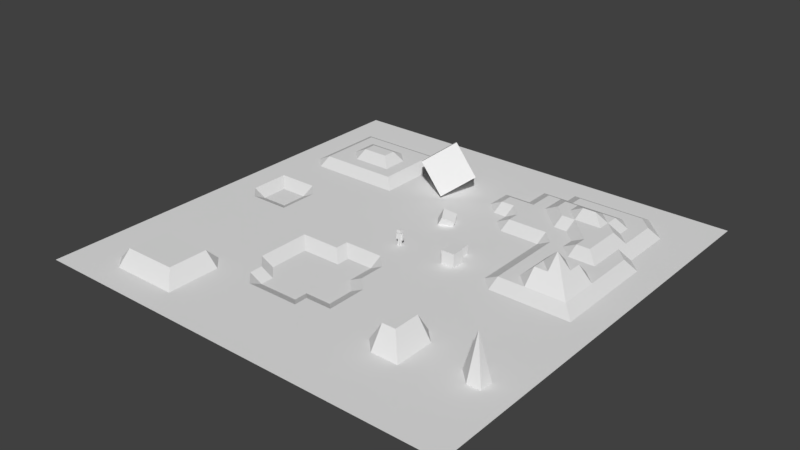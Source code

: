# Source: terrain1.blend  (saved by Blender 2.78.0; exported with 4.5.12 LTS)
import bpy
from mathutils import Matrix  # noqa: F401  (used for matrix-valued properties, if any)

bpy.ops.wm.read_factory_settings(use_empty=True)
scene = bpy.context.scene
scene.name = 'Scene'

# ---- collections
col_collection_1 = bpy.data.collections.new('Collection 1'); scene.collection.children.link(col_collection_1)

# ---- world
world_world = bpy.data.worlds.new('World'); scene.world = world_world
world_world.color = (0.05088, 0.05088, 0.05088)
world_world.use_sun_shadow = False
world_world.sun_shadow_jitter_overblur = 0.0
world_world.cycles.sampling_method = 'MANUAL'

# ---- meshes
me_cube_004 = bpy.data.meshes.new('Cube.004')
me_cube_004.from_pydata([(-1.0, -1.0, -1.0), (-1.0, -1.0, 1.0), (-1.0, 1.0, -1.0), (-1.0, 1.0, 1.0), (1.0, -1.0, -1.0), (1.0, -1.0, 1.0), (1.0, 1.0, -1.0), (1.0, 1.0, 1.0)], [], [(0, 1, 3, 2), (2, 3, 7, 6), (6, 7, 5, 4), (4, 5, 1, 0), (2, 6, 4, 0), (7, 3, 1, 5)])
me_cube_004.use_remesh_preserve_volume = False
me_cube_004.use_remesh_preserve_attributes = False
me_cube_004.use_mirror_vertex_groups = False
me_cube_004.update()
me_cube_003 = bpy.data.meshes.new('Cube.003')
me_cube_003.from_pydata([(-1.0, -1.0, -1.0), (-1.0, -1.0, 1.0), (-1.0, 1.0, -1.0), (-1.0, 1.0, 1.0), (1.0, -1.0, -1.0), (1.0, -1.0, 1.0), (1.0, 1.0, -1.0), (1.0, 1.0, 1.0)], [], [(0, 1, 3, 2), (2, 3, 7, 6), (6, 7, 5, 4), (4, 5, 1, 0), (2, 6, 4, 0), (7, 3, 1, 5)])
me_cube_003.use_remesh_preserve_volume = False
me_cube_003.use_remesh_preserve_attributes = False
me_cube_003.use_mirror_vertex_groups = False
me_cube_003.update()
me_cube_002 = bpy.data.meshes.new('Cube.002')
me_cube_002.from_pydata([(-1.0, -1.0, -1.0), (-1.0, -1.0, 1.0), (-1.0, 1.0, -1.0), (-1.0, 1.0, 1.0), (1.0, -1.0, -1.0), (1.0, -1.0, 1.0), (1.0, 1.0, -1.0), (1.0, 1.0, 1.0)], [], [(0, 1, 3, 2), (2, 3, 7, 6), (6, 7, 5, 4), (4, 5, 1, 0), (2, 6, 4, 0), (7, 3, 1, 5)])
me_cube_002.use_remesh_preserve_volume = False
me_cube_002.use_remesh_preserve_attributes = False
me_cube_002.use_mirror_vertex_groups = False
me_cube_002.update()
me_cube_001 = bpy.data.meshes.new('Cube.001')
me_cube_001.from_pydata([(-1.0, -1.0, -1.0), (-1.0, -1.0, 1.0), (-1.0, 1.0, -1.0), (-1.0, 1.0, 1.0), (1.0, -1.0, -1.0), (1.0, -1.0, 1.0), (1.0, 1.0, -1.0), (1.0, 1.0, 1.0)], [], [(0, 1, 3, 2), (2, 3, 7, 6), (6, 7, 5, 4), (4, 5, 1, 0), (2, 6, 4, 0), (7, 3, 1, 5)])
me_cube_001.use_remesh_preserve_volume = False
me_cube_001.use_remesh_preserve_attributes = False
me_cube_001.use_mirror_vertex_groups = False
me_cube_001.update()
me_plane_002 = bpy.data.meshes.new('Plane.002')
me_plane_002.from_pydata([(-1.0, -1.0, 0.0), (1.0, -1.0, 0.0), (-1.0, 1.0, 0.0), (1.0, 1.0, 0.0), (-1.0, 0.9375, 0.0), (-1.0, 0.875, 0.0), (-1.0, 0.8125, 0.0), (-1.0, 0.75, 0.0), (-1.0, 0.6875, 0.0), (-1.0, 0.625, 0.0), (-1.0, 0.5625, 0.0), (-1.0, 0.5, 0.0), (-1.0, 0.4375, 0.0), (-1.0, 0.375, 0.0), (-1.0, 0.3125, 0.0), (-1.0, 0.25, 0.0), (-1.0, 0.1875, 0.0), (-1.0, 0.125, 0.0), (-1.0, 0.0625, 0.0), (-1.0, 0.0, 0.0), (-1.0, -0.0625, 0.0), (-1.0, -0.125, 0.0), (-1.0, -0.1875, 0.0), (-1.0, -0.25, 0.0), (-1.0, -0.3125, 0.0), (-1.0, -0.375, 0.0), (-1.0, -0.4375, 0.0), (-1.0, -0.5, 0.0), (-1.0, -0.5625, 0.0), (-1.0, -0.625, 0.0), (-1.0, -0.6875, 0.0), (-1.0, -0.75, 0.0), (-1.0, -0.8125, 0.0), (-1.0, -0.875, 0.0), (-1.0, -0.9375, 0.0), (-0.9375, -1.0, 0.0), (-0.875, -1.0, 0.0), (-0.8125, -1.0, 0.0), (-0.75, -1.0, 0.0), (-0.6875, -1.0, 0.0), (-0.625, -1.0, 0.0), (-0.5625, -1.0, 0.0), (-0.5, -1.0, 0.0), (-0.4375, -1.0, 0.0), (-0.375, -1.0, 0.0), (-0.3125, -1.0, 0.0), (-0.25, -1.0, 0.0), (-0.1875, -1.0, 0.0), (-0.125, -1.0, 0.0), (-0.0625, -1.0, 0.0), (0.0, -1.0, 0.0), (0.0625, -1.0, 0.0), (0.125, -1.0, 0.0), (0.1875, -1.0, 0.0), (0.25, -1.0, 0.0), (0.3125, -1.0, 0.0), (0.375, -1.0, 0.0), (0.4375, -1.0, 0.0), (0.5, -1.0, 0.0), (0.5625, -1.0, 0.0), (0.625, -1.0, 0.0), (0.6875, -1.0, 0.0), (0.75, -1.0, 0.0), (0.8125, -1.0, 0.0), (0.875, -1.0, 0.0), (0.9375, -1.0, 0.0), (1.0, -0.9375, 0.0), (1.0, -0.875, 0.0), (1.0, -0.8125, 0.0), (1.0, -0.75, 0.0), (1.0, -0.6875, 0.0), (1.0, -0.625, 0.0), (1.0, -0.5625, 0.0), (1.0, -0.5, 0.0), (1.0, -0.4375, 0.0), (1.0, -0.375, 0.0), (1.0, -0.3125, 0.0), (1.0, -0.25, 0.0), (1.0, -0.1875, 0.0), (1.0, -0.125, 0.0), (1.0, -0.0625, 0.0), (1.0, 0.0, 0.0), (1.0, 0.0625, 0.0), (1.0, 0.125, 0.0), (1.0, 0.1875, 0.0), (1.0, 0.25, 0.0), (1.0, 0.3125, 0.0), (1.0, 0.375, 0.0), (1.0, 0.4375, 0.0), (1.0, 0.5, 0.0), (1.0, 0.5625, 0.0), (1.0, 0.625, 0.0), (1.0, 0.6875, 0.0), (1.0, 0.75, 0.0), (1.0, 0.8125, 0.0), (1.0, 0.875, 0.0), (1.0, 0.9375, 0.0), (0.9375, 1.0, 0.0), (0.875, 1.0, 0.0), (0.8125, 1.0, 0.0), (0.75, 1.0, 0.0), (0.6875, 1.0, 0.0), (0.625, 1.0, 0.0), (0.5625, 1.0, 0.0), (0.5, 1.0, 0.0), (0.4375, 1.0, 0.0), (0.375, 1.0, 0.0), (0.3125, 1.0, 0.0), (0.25, 1.0, 0.0), (0.1875, 1.0, 0.0), (0.125, 1.0, 0.0), (0.0625, 1.0, 0.0), (0.0, 1.0, 0.0), (-0.0625, 1.0, 0.0), (-0.125, 1.0, 0.0), (-0.1875, 1.0, 0.0), (-0.25, 1.0, 0.0), (-0.3125, 1.0, 0.0), (-0.375, 1.0, 0.0), (-0.4375, 1.0, 0.0), (-0.5, 1.0, 0.0), (-0.5625, 1.0, 0.0), (-0.625, 1.0, 0.0), (-0.6875, 1.0, 0.0), (-0.75, 1.0, 0.0), (-0.8125, 1.0, 0.0), (-0.875, 1.0, 0.0), (-0.9375, 1.0, 0.0), (-0.9375, -0.9375, 0.0), (-0.9375, -0.875, 0.0), (-0.9375, -0.8125, 0.0), (-0.9375, -0.75, 0.0), (-0.9375, -0.6875, 0.0), (-0.9375, -0.625, 0.0), (-0.9375, -0.5625, 0.0), (-0.9375, -0.5, 0.0), (-0.9375, -0.4375, 0.0), (-0.9375, -0.375, 0.0), (-0.9375, -0.3125, 0.0), (-0.9375, -0.25, 0.0), (-0.9375, -0.1875, 0.0), (-0.9375, -0.125, 0.0), (-0.9375, -0.0625, 0.0), (-0.9375, 0.0, 0.0), (-0.9375, 0.0625, 0.0), (-0.9375, 0.125, 0.0), (-0.9375, 0.1875, 0.0), (-0.9375, 0.25, 0.0), (-0.9375, 0.3125, 0.0), (-0.9375, 0.375, 0.0), (-0.9375, 0.4375, 0.0), (-0.9375, 0.5, 0.0), (-0.9375, 0.5625, 0.0), (-0.9375, 0.625, 0.0), (-0.9375, 0.6875, 0.0), (-0.9375, 0.75, 0.0), (-0.9375, 0.8125, 0.0), (-0.9375, 0.875, 0.0), (-0.9375, 0.9375, 0.0), (-0.875, -0.9375, 0.0), (-0.875, -0.875, 0.0), (-0.875, -0.8125, 0.0), (-0.875, -0.75, 0.0), (-0.875, -0.6875, 0.0), (-0.875, -0.625, 0.0), (-0.875, -0.5625, 0.0), (-0.875, -0.5, 0.0), (-0.875, -0.4375, 0.0), (-0.875, -0.375, 0.0), (-0.875, -0.3125, 0.0), (-0.875, -0.25, 0.0), (-0.875, -0.1875, 0.0), (-0.875, -0.125, 0.0), (-0.875, -0.0625, 0.0), (-0.875, 0.0, 0.0), (-0.875, 0.0625, 0.0), (-0.875, 0.125, 0.0), (-0.875, 0.1875, 0.0), (-0.875, 0.25, 0.0), (-0.875, 0.3125, 0.0), (-0.875, 0.375, 0.0), (-0.875, 0.4375, 0.0), (-0.875, 0.5, 0.0), (-0.875, 0.5625, 0.0), (-0.875, 0.625, 0.0), (-0.875, 0.6875, 0.0), (-0.875, 0.75, 0.0), (-0.875, 0.8125, 0.0), (-0.875, 0.875, 0.0), (-0.875, 0.9375, 0.0), (-0.8125, -0.9375, 0.0), (-0.8125, -0.875, 0.0), (-0.8125, -0.8125, 0.0), (-0.8125, -0.75, 0.0), (-0.8125, -0.6875, 0.0), (-0.8125, -0.625, 0.0), (-0.8125, -0.5625, 0.0), (-0.8125, -0.5, 0.0), (-0.8125, -0.4375, 0.0), (-0.8125, -0.375, 0.0), (-0.8125, -0.3125, 0.0), (-0.8125, -0.25, 0.0), (-0.8125, -0.1875, 0.0), (-0.8125, -0.125, 0.0), (-0.8125, -0.0625, 0.0), (-0.8125, 0.0, -0.03125), (-0.8125, 0.0625, -0.03125), (-0.8125, 0.125, -0.03125), (-0.8125, 0.1875, 0.0), (-0.8125, 0.25, 0.0), (-0.8125, 0.3125, 0.0), (-0.8125, 0.375, 0.0), (-0.8125, 0.4375, 0.03125), (-0.8125, 0.5, 0.03125), (-0.8125, 0.5625, 0.03125), (-0.8125, 0.625, 0.03125), (-0.8125, 0.6875, 0.03125), (-0.8125, 0.75, 0.03125), (-0.8125, 0.8125, 0.0), (-0.8125, 0.875, 0.0), (-0.8125, 0.9375, 0.0), (-0.75, -0.9375, 0.0), (-0.75, -0.875, 0.0), (-0.75, -0.8125, 0.0625), (-0.75, -0.75, 0.0625), (-0.75, -0.6875, 0.0625), (-0.75, -0.625, 0.0625), (-0.75, -0.5625, 0.0), (-0.75, -0.5, 0.0), (-0.75, -0.4375, 0.0), (-0.75, -0.375, 0.0), (-0.75, -0.3125, 0.0), (-0.75, -0.25, 0.0), (-0.75, -0.1875, 0.0), (-0.75, -0.125, 0.0), (-0.75, -0.0625, 0.0), (-0.75, 0.0, -0.03125), (-0.75, 0.0625, -0.03125), (-0.75, 0.125, -0.03125), (-0.75, 0.1875, 0.0), (-0.75, 0.25, 0.0), (-0.75, 0.3125, 0.0), (-0.75, 0.375, 0.0), (-0.75, 0.4375, 0.03125), (-0.75, 0.5, 0.03125), (-0.75, 0.5625, 0.03125), (-0.75, 0.625, 0.03125), (-0.75, 0.6875, 0.03125), (-0.75, 0.75, 0.03125), (-0.75, 0.8125, 0.0), (-0.75, 0.875, 0.0), (-0.75, 0.9375, 0.0), (-0.6875, -0.9375, 0.0), (-0.6875, -0.875, 0.0), (-0.6875, -0.8125, 0.0625), (-0.6875, -0.75, 0.0625), (-0.6875, -0.6875, 0.0625), (-0.6875, -0.625, 0.0625), (-0.6875, -0.5625, 0.0), (-0.6875, -0.5, 0.0), (-0.6875, -0.4375, 0.0), (-0.6875, -0.375, 0.0), (-0.6875, -0.3125, 0.0), (-0.6875, -0.25, 0.0), (-0.6875, -0.1875, 0.0), (-0.6875, -0.125, 0.0), (-0.6875, -0.0625, 0.0), (-0.6875, 0.0, -0.03125), (-0.6875, 0.0625, -0.03125), (-0.6875, 0.125, -0.03125), (-0.6875, 0.1875, 0.0), (-0.6875, 0.25, 0.0), (-0.6875, 0.3125, 0.0), (-0.6875, 0.375, 0.0), (-0.6875, 0.4375, 0.03125), (-0.6875, 0.5, 0.03125), (-0.6875, 0.5625, 0.0625), (-0.6875, 0.625, 0.0625), (-0.6875, 0.6875, 0.03125), (-0.6875, 0.75, 0.03125), (-0.6875, 0.8125, 0.0), (-0.6875, 0.875, 0.0), (-0.6875, 0.9375, 0.0), (-0.625, -0.9375, 0.0), (-0.625, -0.875, 0.0), (-0.625, -0.8125, 0.0625), (-0.625, -0.75, 0.0625), (-0.625, -0.6875, 0.0625), (-0.625, -0.625, 0.0625), (-0.625, -0.5625, 0.0), (-0.625, -0.5, 0.0), (-0.625, -0.4375, 0.0), (-0.625, -0.375, 0.0), (-0.625, -0.3125, 0.0), (-0.625, -0.25, 0.0), (-0.625, -0.1875, 0.0), (-0.625, -0.125, 0.0), (-0.625, -0.0625, 0.0), (-0.625, 0.0, 0.0), (-0.625, 0.0625, 0.0), (-0.625, 0.125, 0.0), (-0.625, 0.1875, 0.0), (-0.625, 0.25, 0.0), (-0.625, 0.3125, 0.0), (-0.625, 0.375, 0.0), (-0.625, 0.4375, 0.03125), (-0.625, 0.5, 0.03125), (-0.625, 0.5625, 0.0625), (-0.625, 0.625, 0.0625), (-0.625, 0.6875, 0.03125), (-0.625, 0.75, 0.03125), (-0.625, 0.8125, 0.0), (-0.625, 0.875, 0.0), (-0.625, 0.9375, 0.0), (-0.5625, -0.9375, 0.0), (-0.5625, -0.875, 0.0), (-0.5625, -0.8125, 0.0625), (-0.5625, -0.75, 0.0625), (-0.5625, -0.6875, 0.0625), (-0.5625, -0.625, 0.0625), (-0.5625, -0.5625, 0.0), (-0.5625, -0.5, 0.0), (-0.5625, -0.4375, 0.0), (-0.5625, -0.375, 0.0), (-0.5625, -0.3125, 0.0), (-0.5625, -0.25, 0.0), (-0.5625, -0.1875, 0.0), (-0.5625, -0.125, 0.0), (-0.5625, -0.0625, 0.0), (-0.5625, 0.0, 0.0), (-0.5625, 0.0625, 0.0), (-0.5625, 0.125, 0.0), (-0.5625, 0.1875, 0.0), (-0.5625, 0.25, 0.0), (-0.5625, 0.3125, 0.0), (-0.5625, 0.375, 0.0), (-0.5625, 0.4375, 0.03125), (-0.5625, 0.5, 0.03125), (-0.5625, 0.5625, 0.0625), (-0.5625, 0.625, 0.0625), (-0.5625, 0.6875, 0.03125), (-0.5625, 0.75, 0.03125), (-0.5625, 0.8125, 0.0), (-0.5625, 0.875, 0.0), (-0.5625, 0.9375, 0.0), (-0.5, -0.9375, 0.0), (-0.5, -0.875, 0.0), (-0.5, -0.8125, 0.0625), (-0.5, -0.75, 0.0625), (-0.5, -0.6875, 0.0625), (-0.5, -0.625, 0.0625), (-0.5, -0.5625, 0.0), (-0.5, -0.5, 0.0), (-0.5, -0.4375, 0.0), (-0.5, -0.375, 0.0), (-0.5, -0.3125, 0.0), (-0.5, -0.25, 0.0), (-0.5, -0.1875, 0.0), (-0.5, -0.125, 0.0), (-0.5, -0.0625, 0.0), (-0.5, 0.0, 0.0), (-0.5, 0.0625, 0.0), (-0.5, 0.125, 0.0), (-0.5, 0.1875, 0.0), (-0.5, 0.25, 0.0), (-0.5, 0.3125, 0.0), (-0.5, 0.375, 0.0), (-0.5, 0.4375, 0.03125), (-0.5, 0.5, 0.03125), (-0.5, 0.5625, 0.03125), (-0.5, 0.625, 0.03125), (-0.5, 0.6875, 0.03125), (-0.5, 0.75, 0.03125), (-0.5, 0.8125, 0.0), (-0.5, 0.875, 0.0), (-0.5, 0.9375, 0.0), (-0.4375, -0.9375, 0.0), (-0.4375, -0.875, 0.0), (-0.4375, -0.8125, 0.0), (-0.4375, -0.75, 0.0), (-0.4375, -0.6875, 0.0), (-0.4375, -0.625, 0.0), (-0.4375, -0.5625, 0.0), (-0.4375, -0.5, 0.0), (-0.4375, -0.4375, 0.0), (-0.4375, -0.375, 0.0), (-0.4375, -0.3125, 0.0), (-0.4375, -0.25, 0.0), (-0.4375, -0.1875, 0.0), (-0.4375, -0.125, 0.0), (-0.4375, -0.0625, 0.0), (-0.4375, 0.0, 0.0), (-0.4375, 0.0625, 0.0), (-0.4375, 0.125, 0.0), (-0.4375, 0.1875, 0.0), (-0.4375, 0.25, 0.0), (-0.4375, 0.3125, 0.0), (-0.4375, 0.375, 0.0), (-0.4375, 0.4375, 0.03125), (-0.4375, 0.5, 0.03125), (-0.4375, 0.5625, 0.03125), (-0.4375, 0.625, 0.03125), (-0.4375, 0.6875, 0.03125), (-0.4375, 0.75, 0.03125), (-0.4375, 0.8125, 0.0), (-0.4375, 0.875, 0.0), (-0.4375, 0.9375, 0.0), (-0.375, -0.9375, 0.0), (-0.375, -0.875, 0.0), (-0.375, -0.8125, 0.0), (-0.375, -0.75, 0.0), (-0.375, -0.6875, 0.0), (-0.375, -0.625, 0.0), (-0.375, -0.5625, 0.0), (-0.375, -0.5, 0.0), (-0.375, -0.4375, 0.0), (-0.375, -0.375, 0.0), (-0.375, -0.3125, 0.0), (-0.375, -0.25, 0.0), (-0.375, -0.1875, 0.0), (-0.375, -0.125, 0.0), (-0.375, -0.0625, 0.0), (-0.375, 0.0, 0.0), (-0.375, 0.0625, 0.0), (-0.375, 0.125, 0.0), (-0.375, 0.1875, 0.0), (-0.375, 0.25, 0.0), (-0.375, 0.3125, 0.0), (-0.375, 0.375, 0.0), (-0.375, 0.4375, 0.0), (-0.375, 0.5, 0.0), (-0.375, 0.5625, 0.0), (-0.375, 0.625, 0.0), (-0.375, 0.6875, 0.0), (-0.375, 0.75, 0.0), (-0.375, 0.8125, 0.0), (-0.375, 0.875, 0.0), (-0.375, 0.9375, 0.0), (-0.3125, -0.9375, 0.0), (-0.3125, -0.875, 0.0), (-0.3125, -0.8125, 0.0), (-0.3125, -0.75, 0.0), (-0.3125, -0.6875, 0.0), (-0.3125, -0.625, 0.0), (-0.3125, -0.5625, 0.0), (-0.3125, -0.5, 0.0), (-0.3125, -0.4375, -0.03125), (-0.3125, -0.375, -0.03125), (-0.3125, -0.3125, -0.03125), (-0.3125, -0.25, -0.03125), (-0.3125, -0.1875, 0.0), (-0.3125, -0.125, 0.0), (-0.3125, -0.0625, 0.0), (-0.3125, 0.0, 0.0), (-0.3125, 0.0625, 0.0), (-0.3125, 0.125, 0.0), (-0.3125, 0.1875, 0.0), (-0.3125, 0.25, 0.0), (-0.3125, 0.3125, 0.0), (-0.3125, 0.375, 0.0), (-0.3125, 0.4375, 0.0), (-0.3125, 0.5, 0.0), (-0.3125, 0.5625, 0.0), (-0.3125, 0.625, 0.0), (-0.3125, 0.6875, 0.0), (-0.3125, 0.75, 0.0), (-0.3125, 0.8125, 0.0), (-0.3125, 0.875, 0.0), (-0.3125, 0.9375, 0.0), (-0.25, -0.9375, 0.0), (-0.25, -0.875, 0.0), (-0.25, -0.8125, 0.0), (-0.25, -0.75, 0.0), (-0.25, -0.6875, 0.0), (-0.25, -0.625, 0.0), (-0.25, -0.5625, -0.03125), (-0.25, -0.5, -0.03125), (-0.25, -0.4375, -0.03125), (-0.25, -0.375, -0.03125), (-0.25, -0.3125, -0.03125), (-0.25, -0.25, -0.03125), (-0.25, -0.1875, 0.0), (-0.25, -0.125, 0.0), (-0.25, -0.0625, 0.0), (-0.25, 0.0, 0.0), (-0.25, 0.0625, 0.0), (-0.25, 0.125, 0.0), (-0.25, 0.1875, 0.0), (-0.25, 0.25, 0.0), (-0.25, 0.3125, 0.0), (-0.25, 0.375, 0.0), (-0.25, 0.4375, 0.0), (-0.25, 0.5, 0.0), (-0.25, 0.5625, 0.0), (-0.25, 0.625, 0.0), (-0.25, 0.6875, 0.0), (-0.25, 0.75, 0.0), (-0.25, 0.8125, 0.0), (-0.25, 0.875, 0.0), (-0.25, 0.9375, 0.0), (-0.1875, -0.9375, 0.0), (-0.1875, -0.875, 0.0), (-0.1875, -0.8125, 0.0), (-0.1875, -0.75, 0.0), (-0.1875, -0.6875, 0.0), (-0.1875, -0.625, 0.0), (-0.1875, -0.5625, -0.03125), (-0.1875, -0.5, -0.03125), (-0.1875, -0.4375, -0.03125), (-0.1875, -0.375, -0.03125), (-0.1875, -0.3125, -0.03125), (-0.1875, -0.25, -0.03125), (-0.1875, -0.1875, 0.0), (-0.1875, -0.125, 0.0), (-0.1875, -0.0625, 0.0), (-0.1875, 0.0, 0.0), (-0.1875, 0.0625, 0.0), (-0.1875, 0.125, 0.0), (-0.1875, 0.1875, 0.0), (-0.1875, 0.25, 0.0), (-0.1875, 0.3125, 0.0), (-0.1875, 0.375, 0.0), (-0.1875, 0.4375, 0.0), (-0.1875, 0.5, 0.0), (-0.1875, 0.5625, 0.0), (-0.1875, 0.625, 0.0), (-0.1875, 0.6875, 0.0), (-0.1875, 0.75, 0.0), (-0.1875, 0.8125, 0.0), (-0.1875, 0.875, 0.0), (-0.1875, 0.9375, 0.0), (-0.125, -0.9375, 0.0), (-0.125, -0.875, 0.0), (-0.125, -0.8125, 0.0), (-0.125, -0.75, 0.0), (-0.125, -0.6875, 0.0), (-0.125, -0.625, 0.0), (-0.125, -0.5625, -0.03125), (-0.125, -0.5, -0.03125), (-0.125, -0.4375, -0.03125), (-0.125, -0.375, -0.03125), (-0.125, -0.3125, -0.03125), (-0.125, -0.25, -0.03125), (-0.125, -0.1875, -0.03125), (-0.125, -0.125, 0.0), (-0.125, -0.0625, 0.0), (-0.125, 0.0, 0.0), (-0.125, 0.0625, 0.0), (-0.125, 0.125, 0.0), (-0.125, 0.1875, 0.0), (-0.125, 0.25, 0.0), (-0.125, 0.3125, 0.0), (-0.125, 0.375, 0.0), (-0.125, 0.4375, 0.0), (-0.125, 0.5, 0.0), (-0.125, 0.5625, 0.0), (-0.125, 0.625, 0.0), (-0.125, 0.6875, 0.0), (-0.125, 0.75, 0.0), (-0.125, 0.8125, 0.0), (-0.125, 0.875, 0.0), (-0.125, 0.9375, 0.0), (-0.0625, -0.9375, 0.0), (-0.0625, -0.875, 0.0), (-0.0625, -0.8125, 0.0), (-0.0625, -0.75, 0.0), (-0.0625, -0.6875, 0.0), (-0.0625, -0.625, 0.0), (-0.0625, -0.5625, -0.03125), (-0.0625, -0.5, -0.03125), (-0.0625, -0.4375, -0.03125), (-0.0625, -0.375, -0.03125), (-0.0625, -0.3125, -0.03125), (-0.0625, -0.25, -0.03125), (-0.0625, -0.1875, -0.03125), (-0.0625, -0.125, 0.0), (-0.0625, -0.0625, 0.0), (-0.0625, 0.0, 0.0), (-0.0625, 0.0625, 0.0), (-0.0625, 0.125, 0.0), (-0.0625, 0.1875, 0.0), (-0.0625, 0.25, 0.0), (-0.0625, 0.3125, 0.0), (-0.0625, 0.375, 0.0), (-0.0625, 0.4375, 0.0), (-0.0625, 0.5, 0.0), (-0.0625, 0.5625, 0.0), (-0.0625, 0.625, 0.0), (-0.0625, 0.6875, 0.0), (-0.0625, 0.75, 0.0), (-0.0625, 0.8125, 0.0), (-0.0625, 0.875, 0.0), (-0.0625, 0.9375, 0.0), (0.0, -0.9375, 0.0), (0.0, -0.875, 0.0), (0.0, -0.8125, 0.0), (0.0, -0.75, 0.0), (0.0, -0.6875, 0.0), (0.0, -0.625, 0.0), (0.0, -0.5625, 0.0), (0.0, -0.5, -0.03125), (0.0, -0.4375, -0.03125), (0.0, -0.375, -0.03125), (0.0, -0.3125, -0.03125), (0.0, -0.25, -0.03125), (0.0, -0.1875, -0.03125), (0.0, -0.125, 0.0), (0.0, -0.0625, 0.0), (0.0, 0.0, 0.0), (0.0, 0.0625, 0.0), (0.0, 0.125, 0.0), (0.0, 0.1875, 0.0), (0.0, 0.25, 0.0), (0.0, 0.3125, 0.0), (0.0, 0.375, 0.0), (0.0, 0.4375, 0.0), (0.0, 0.5, 0.0), (0.0, 0.5625, 0.0), (0.0, 0.625, 0.0), (0.0, 0.6875, 0.0), (0.0, 0.75, 0.0), (0.0, 0.8125, 0.0), (0.0, 0.875, 0.0), (0.0, 0.9375, 0.0), (0.0625, -0.9375, 0.0), (0.0625, -0.875, 0.0), (0.0625, -0.8125, 0.0), (0.0625, -0.75, 0.0), (0.0625, -0.6875, 0.0), (0.0625, -0.625, 0.0), (0.0625, -0.5625, 0.0), (0.0625, -0.5, -0.03125), (0.0625, -0.4375, -0.03125), (0.0625, -0.375, -0.03125), (0.0625, -0.3125, 0.0), (0.0625, -0.25, 0.0), (0.0625, -0.1875, 0.0), (0.0625, -0.125, 0.0), (0.0625, -0.0625, 0.0), (0.0625, 0.0, 0.0), (0.0625, 0.0625, 0.0), (0.0625, 0.125, 0.0), (0.0625, 0.1875, 0.0), (0.0625, 0.25, 0.0), (0.0625, 0.3125, 0.0), (0.0625, 0.375, 0.0), (0.0625, 0.4375, 0.0), (0.0625, 0.5, 0.0), (0.0625, 0.5625, 0.0), (0.0625, 0.625, 0.0), (0.0625, 0.6875, 0.0), (0.0625, 0.75, 0.0), (0.0625, 0.8125, 0.0), (0.0625, 0.875, 0.0), (0.0625, 0.9375, 0.0), (0.125, -0.9375, 0.0), (0.125, -0.875, 0.0), (0.125, -0.8125, 0.0), (0.125, -0.75, 0.0), (0.125, -0.6875, 0.0), (0.125, -0.625, 0.0), (0.125, -0.5625, 0.0), (0.125, -0.5, 0.0), (0.125, -0.4375, 0.0), (0.125, -0.375, 0.0), (0.125, -0.3125, 0.0), (0.125, -0.25, 0.0), (0.125, -0.1875, 0.0), (0.125, -0.125, 0.0), (0.125, -0.0625, 0.0), (0.125, 0.0, 0.0), (0.125, 0.0625, 0.0), (0.125, 0.125, 0.0), (0.125, 0.1875, 0.0), (0.125, 0.25, 0.0), (0.125, 0.3125, 0.0), (0.125, 0.375, 0.0), (0.125, 0.4375, 0.0), (0.125, 0.5, 0.0), (0.125, 0.5625, 0.03125), (0.125, 0.625, 0.03125), (0.125, 0.6875, 0.0), (0.125, 0.75, 0.0), (0.125, 0.8125, 0.0), (0.125, 0.875, 0.0), (0.125, 0.9375, 0.0), (0.1875, -0.9375, 0.0), (0.1875, -0.875, 0.0), (0.1875, -0.8125, 0.0), (0.1875, -0.75, 0.0), (0.1875, -0.6875, 0.0), (0.1875, -0.625, 0.0), (0.1875, -0.5625, 0.0), (0.1875, -0.5, 0.0), (0.1875, -0.4375, 0.0), (0.1875, -0.375, 0.0), (0.1875, -0.3125, 0.0), (0.1875, -0.25, 0.0), (0.1875, -0.1875, 0.0), (0.1875, -0.125, 0.0), (0.1875, -0.0625, 0.0), (0.1875, 0.0, 0.0), (0.1875, 0.0625, 0.0), (0.1875, 0.125, 0.0), (0.1875, 0.1875, 0.0), (0.1875, 0.25, 0.0), (0.1875, 0.3125, 0.0), (0.1875, 0.375, 0.0), (0.1875, 0.4375, 0.0), (0.1875, 0.5, 0.0), (0.1875, 0.5625, 0.03125), (0.1875, 0.625, 0.03125), (0.1875, 0.6875, 0.0), (0.1875, 0.75, 0.0), (0.1875, 0.8125, 0.0), (0.1875, 0.875, 0.0), (0.1875, 0.9375, 0.0), (0.25, -0.9375, 0.0), (0.25, -0.875, 0.0), (0.25, -0.8125, 0.0), (0.25, -0.75, 0.0), (0.25, -0.6875, 0.0), (0.25, -0.625, 0.0), (0.25, -0.5625, 0.0), (0.25, -0.5, 0.0), (0.25, -0.4375, 0.0), (0.25, -0.375, 0.0), (0.25, -0.3125, 0.0), (0.25, -0.25, 0.0), (0.25, -0.1875, 0.0), (0.25, -0.125, 0.0), (0.25, -0.0625, 0.0), (0.25, 0.0, 0.0), (0.25, 0.0625, 0.0), (0.25, 0.125, 0.0), (0.25, 0.1875, 0.0), (0.25, 0.25, 0.0), (0.25, 0.3125, 0.0), (0.25, 0.375, 0.0), (0.25, 0.4375, 0.03125), (0.25, 0.5, 0.03125), (0.25, 0.5625, 0.03125), (0.25, 0.625, 0.03125), (0.25, 0.6875, 0.03125), (0.25, 0.75, 0.03125), (0.25, 0.8125, 0.0), (0.25, 0.875, 0.0), (0.25, 0.9375, 0.0), (0.3125, -0.9375, 0.0), (0.3125, -0.875, 0.0), (0.3125, -0.8125, 0.0), (0.3125, -0.75, 0.0), (0.3125, -0.6875, 0.0), (0.3125, -0.625, 0.0), (0.3125, -0.5625, 0.0), (0.3125, -0.5, 0.0), (0.3125, -0.4375, 0.0), (0.3125, -0.375, 0.0), (0.3125, -0.3125, 0.0), (0.3125, -0.25, 0.0), (0.3125, -0.1875, 0.0), (0.3125, -0.125, 0.0), (0.3125, -0.0625, 0.0), (0.3125, 0.0, 0.0), (0.3125, 0.0625, 0.0), (0.3125, 0.125, 0.0), (0.3125, 0.1875, 0.0), (0.3125, 0.25, 0.0), (0.3125, 0.3125, 0.0), (0.3125, 0.375, 0.0), (0.3125, 0.4375, 0.03125), (0.3125, 0.5, 0.03125), (0.3125, 0.5625, 0.03125), (0.3125, 0.625, 0.03125), (0.3125, 0.6875, 0.03125), (0.3125, 0.75, 0.03125), (0.3125, 0.8125, 0.0), (0.3125, 0.875, 0.0), (0.3125, 0.9375, 0.0), (0.375, -0.9375, 0.0), (0.375, -0.875, 0.0), (0.375, -0.8125, 0.0), (0.375, -0.75, 0.0), (0.375, -0.6875, 0.0), (0.375, -0.625, 0.0), (0.375, -0.5625, 0.0), (0.375, -0.5, 0.0), (0.375, -0.4375, 0.0), (0.375, -0.375, 0.0), (0.375, -0.3125, 0.0), (0.375, -0.25, 0.0), (0.375, -0.1875, 0.0), (0.375, -0.125, 0.0), (0.375, -0.0625, 0.0), (0.375, 0.0, 0.0), (0.375, 0.0625, 0.0), (0.375, 0.125, 0.0), (0.375, 0.1875, 0.0), (0.375, 0.25, 0.0), (0.375, 0.3125, 0.0), (0.375, 0.375, 0.0), (0.375, 0.4375, 0.03125), (0.375, 0.5, 0.03125), (0.375, 0.5625, 0.03125), (0.375, 0.625, 0.0625), (0.375, 0.6875, 0.0625), (0.375, 0.75, 0.03125), (0.375, 0.8125, 0.03125), (0.375, 0.875, 0.0), (0.375, 0.9375, 0.0), (0.4375, -0.9375, 0.0), (0.4375, -0.875, 0.0), (0.4375, -0.8125, 0.0), (0.4375, -0.75, 0.0), (0.4375, -0.6875, 0.0), (0.4375, -0.625, 0.09375), (0.4375, -0.5625, 0.09375), (0.4375, -0.5, 0.09375), (0.4375, -0.4375, 0.0), (0.4375, -0.375, 0.0), (0.4375, -0.3125, 0.0), (0.4375, -0.25, 0.0), (0.4375, -0.1875, 0.0), (0.4375, -0.125, 0.0), (0.4375, -0.0625, 0.0), (0.4375, 0.0, 0.0), (0.4375, 0.0625, 0.0), (0.4375, 0.125, 0.0), (0.4375, 0.1875, 0.0), (0.4375, 0.25, 0.0), (0.4375, 0.3125, 0.0), (0.4375, 0.375, 0.0), (0.4375, 0.4375, 0.03125), (0.4375, 0.5, 0.03125), (0.4375, 0.5625, 0.0625), (0.4375, 0.625, 0.0625), (0.4375, 0.6875, 0.0625), (0.4375, 0.75, 0.03125), (0.4375, 0.8125, 0.03125), (0.4375, 0.875, 0.0), (0.4375, 0.9375, 0.0), (0.5, -0.9375, 0.0), (0.5, -0.875, 0.0), (0.5, -0.8125, 0.0), (0.5, -0.75, 0.0), (0.5, -0.6875, 0.0), (0.5, -0.625, 0.09375), (0.5, -0.5625, 0.09375), (0.5, -0.5, 0.09375), (0.5, -0.4375, 0.0), (0.5, -0.375, 0.0), (0.5, -0.3125, 0.0), (0.5, -0.25, 0.0), (0.5, -0.1875, 0.0), (0.5, -0.125, 0.0), (0.5, -0.0625, 0.0), (0.5, 0.0, 0.03125), (0.5, 0.0625, 0.03125), (0.5, 0.125, 0.03125), (0.5, 0.1875, 0.03125), (0.5, 0.25, 0.03125), (0.5, 0.3125, 0.03125), (0.5, 0.375, 0.03125), (0.5, 0.4375, 0.03125), (0.5, 0.5, 0.03125), (0.5, 0.5625, 0.0625), (0.5, 0.625, 0.09375), (0.5, 0.6875, 0.0625), (0.5, 0.75, 0.03125), (0.5, 0.8125, 0.03125), (0.5, 0.875, 0.0), (0.5, 0.9375, 0.0), (0.5625, -0.9375, 0.0), (0.5625, -0.875, 0.0), (0.5625, -0.8125, 0.0), (0.5625, -0.75, 0.0), (0.5625, -0.6875, 0.0), (0.5625, -0.625, 0.0), (0.5625, -0.5625, 0.0), (0.5625, -0.5, 0.0), (0.5625, -0.4375, 0.0), (0.5625, -0.375, 0.0), (0.5625, -0.3125, 0.0), (0.5625, -0.25, 0.0), (0.5625, -0.1875, 0.0), (0.5625, -0.125, 0.0), (0.5625, -0.0625, 0.0), (0.5625, 0.0, 0.03125), (0.5625, 0.0625, 0.03125), (0.5625, 0.125, 0.03125), (0.5625, 0.1875, 0.03125), (0.5625, 0.25, 0.03125), (0.5625, 0.3125, 0.03125), (0.5625, 0.375, 0.03125), (0.5625, 0.4375, 0.03125), (0.5625, 0.5, 0.0625), (0.5625, 0.5625, 0.0625), (0.5625, 0.625, 0.09375), (0.5625, 0.6875, 0.0625), (0.5625, 0.75, 0.03125), (0.5625, 0.8125, 0.03125), (0.5625, 0.875, 0.0), (0.5625, 0.9375, 0.0), (0.625, -0.9375, 0.0), (0.625, -0.875, 0.0), (0.625, -0.8125, 0.0), (0.625, -0.75, 0.0), (0.625, -0.6875, 0.0), (0.625, -0.625, 0.0), (0.625, -0.5625, 0.0), (0.625, -0.5, 0.0), (0.625, -0.4375, 0.0), (0.625, -0.375, 0.0), (0.625, -0.3125, 0.0), (0.625, -0.25, 0.0), (0.625, -0.1875, 0.0), (0.625, -0.125, 0.0), (0.625, -0.0625, 0.0), (0.625, 0.0, 0.03125), (0.625, 0.0625, 0.09375), (0.625, 0.125, 0.09375), (0.625, 0.1875, 0.09375), (0.625, 0.25, 0.03125), (0.625, 0.3125, 0.03125), (0.625, 0.375, 0.0625), (0.625, 0.4375, 0.0625), (0.625, 0.5, 0.0625), (0.625, 0.5625, 0.0625), (0.625, 0.625, 0.0625), (0.625, 0.6875, 0.0625), (0.625, 0.75, 0.03125), (0.625, 0.8125, 0.03125), (0.625, 0.875, 0.0), (0.625, 0.9375, 0.0), (0.6875, -0.9375, 0.0), (0.6875, -0.875, 0.0), (0.6875, -0.8125, 0.0), (0.6875, -0.75, 0.0), (0.6875, -0.6875, 0.0), (0.6875, -0.625, 0.0), (0.6875, -0.5625, 0.0), (0.6875, -0.5, 0.0), (0.6875, -0.4375, 0.0), (0.6875, -0.375, 0.0), (0.6875, -0.3125, 0.0), (0.6875, -0.25, 0.0), (0.6875, -0.1875, 0.0), (0.6875, -0.125, 0.0), (0.6875, -0.0625, 0.0), (0.6875, 0.0, 0.03125), (0.6875, 0.0625, 0.09375), (0.6875, 0.125, 0.1562), (0.6875, 0.1875, 0.09375), (0.6875, 0.25, 0.03125), (0.6875, 0.3125, 0.03125), (0.6875, 0.375, 0.0625), (0.6875, 0.4375, 0.0625), (0.6875, 0.5, 0.0625), (0.6875, 0.5625, 0.0625), (0.6875, 0.625, 0.03125), (0.6875, 0.6875, 0.03125), (0.6875, 0.75, 0.03125), (0.6875, 0.8125, 0.03125), (0.6875, 0.875, 0.0), (0.6875, 0.9375, 0.0), (0.75, -0.9375, 0.0), (0.75, -0.875, 0.0), (0.75, -0.8125, 0.0), (0.75, -0.75, 0.0), (0.75, -0.6875, 0.0), (0.75, -0.625, 0.0), (0.75, -0.5625, 0.0), (0.75, -0.5, 0.0), (0.75, -0.4375, 0.0), (0.75, -0.375, 0.0), (0.75, -0.3125, 0.0), (0.75, -0.25, 0.0), (0.75, -0.1875, 0.0), (0.75, -0.125, 0.0), (0.75, -0.0625, 0.0), (0.75, 0.0, 0.03125), (0.75, 0.0625, 0.09375), (0.75, 0.125, 0.09375), (0.75, 0.1875, 0.09375), (0.75, 0.25, 0.03125), (0.75, 0.3125, 0.03125), (0.75, 0.375, 0.03125), (0.75, 0.4375, 0.03125), (0.75, 0.5, 0.03125), (0.75, 0.5625, 0.03125), (0.75, 0.625, 0.03125), (0.75, 0.6875, 0.03125), (0.75, 0.75, 0.03125), (0.75, 0.8125, 0.0), (0.75, 0.875, 0.0), (0.75, 0.9375, 0.0), (0.8125, -0.9375, 0.0), (0.8125, -0.875, 0.0), (0.8125, -0.8125, 0.0), (0.8125, -0.75, 0.0), (0.8125, -0.6875, 0.0), (0.8125, -0.625, 0.0), (0.8125, -0.5625, 0.1875), (0.8125, -0.5, 0.0), (0.8125, -0.4375, 0.0), (0.8125, -0.375, 0.0), (0.8125, -0.3125, 0.0), (0.8125, -0.25, 0.0), (0.8125, -0.1875, 0.0), (0.8125, -0.125, 0.0), (0.8125, -0.0625, 0.0), (0.8125, 0.0, 0.03125), (0.8125, 0.0625, 0.03125), (0.8125, 0.125, 0.03125), (0.8125, 0.1875, 0.03125), (0.8125, 0.25, 0.03125), (0.8125, 0.3125, 0.03125), (0.8125, 0.375, 0.03125), (0.8125, 0.4375, 0.03125), (0.8125, 0.5, 0.0), (0.8125, 0.5625, 0.0), (0.8125, 0.625, 0.0), (0.8125, 0.6875, 0.0), (0.8125, 0.75, 0.0), (0.8125, 0.8125, 0.0), (0.8125, 0.875, 0.0), (0.8125, 0.9375, 0.0), (0.875, -0.9375, 0.0), (0.875, -0.875, 0.0), (0.875, -0.8125, 0.0), (0.875, -0.75, 0.0), (0.875, -0.6875, 0.0), (0.875, -0.625, 0.0), (0.875, -0.5625, 0.0), (0.875, -0.5, 0.0), (0.875, -0.4375, 0.0), (0.875, -0.375, 0.0), (0.875, -0.3125, 0.0), (0.875, -0.25, 0.0), (0.875, -0.1875, 0.0), (0.875, -0.125, 0.0), (0.875, -0.0625, 0.0), (0.875, 0.0, 0.0), (0.875, 0.0625, 0.0), (0.875, 0.125, 0.0), (0.875, 0.1875, 0.0), (0.875, 0.25, 0.0), (0.875, 0.3125, 0.0), (0.875, 0.375, 0.0), (0.875, 0.4375, 0.0), (0.875, 0.5, 0.0), (0.875, 0.5625, 0.0), (0.875, 0.625, 0.0), (0.875, 0.6875, 0.0), (0.875, 0.75, 0.0), (0.875, 0.8125, 0.0), (0.875, 0.875, 0.0), (0.875, 0.9375, 0.0), (0.9375, -0.9375, 0.0), (0.9375, -0.875, 0.0), (0.9375, -0.8125, 0.0), (0.9375, -0.75, 0.0), (0.9375, -0.6875, 0.0), (0.9375, -0.625, 0.0), (0.9375, -0.5625, 0.0), (0.9375, -0.5, 0.0), (0.9375, -0.4375, 0.0), (0.9375, -0.375, 0.0), (0.9375, -0.3125, 0.0), (0.9375, -0.25, 0.0), (0.9375, -0.1875, 0.0), (0.9375, -0.125, 0.0), (0.9375, -0.0625, 0.0), (0.9375, 0.0, 0.0), (0.9375, 0.0625, 0.0), (0.9375, 0.125, 0.0), (0.9375, 0.1875, 0.0), (0.9375, 0.25, 0.0), (0.9375, 0.3125, 0.0), (0.9375, 0.375, 0.0), (0.9375, 0.4375, 0.0), (0.9375, 0.5, 0.0), (0.9375, 0.5625, 0.0), (0.9375, 0.625, 0.0), (0.9375, 0.6875, 0.0), (0.9375, 0.75, 0.0), (0.9375, 0.8125, 0.0), (0.9375, 0.875, 0.0), (0.9375, 0.9375, 0.0)], [], [(96, 97, 1088), (158, 2, 4), (189, 127, 158), (220, 126, 189), (251, 125, 220), (282, 124, 251), (313, 123, 282), (344, 122, 313), (375, 121, 344), (406, 120, 375), (437, 119, 406), (468, 118, 437), (499, 117, 468), (530, 116, 499), (561, 115, 530), (592, 114, 561), (623, 113, 592), (654, 112, 623), (685, 111, 654), (716, 110, 685), (747, 109, 716), (778, 108, 747), (809, 107, 778), (840, 106, 809), (871, 105, 840), (902, 104, 871), (933, 103, 902), (964, 102, 933), (995, 101, 964), (1026, 100, 995), (1057, 99, 1026), (1088, 98, 1057), (35, 34, 0), (128, 33, 34), (129, 32, 33), (130, 31, 32), (131, 30, 31), (132, 29, 30), (133, 28, 29), (134, 27, 28), (135, 26, 27), (136, 25, 26), (137, 24, 25), (138, 23, 24), (139, 22, 23), (140, 21, 22), (141, 20, 21), (142, 19, 20), (143, 18, 19), (144, 17, 18), (145, 16, 17), (146, 15, 16), (147, 14, 15), (148, 13, 14), (149, 12, 13), (150, 11, 12), (151, 10, 11), (152, 9, 10), (153, 8, 9), (154, 7, 8), (155, 6, 7), (156, 5, 6), (157, 4, 5), (36, 128, 35), (159, 129, 128), (160, 130, 129), (161, 131, 130), (162, 132, 131), (163, 133, 132), (164, 134, 133), (165, 135, 134), (166, 136, 135), (167, 137, 136), (168, 138, 137), (169, 139, 138), (170, 140, 139), (171, 141, 140), (172, 142, 141), (173, 143, 142), (174, 144, 143), (175, 145, 144), (176, 146, 145), (177, 147, 146), (178, 148, 147), (179, 149, 148), (180, 150, 149), (181, 151, 150), (182, 152, 151), (183, 153, 152), (184, 154, 153), (185, 155, 154), (186, 156, 155), (187, 157, 156), (188, 158, 157), (37, 159, 36), (190, 160, 159), (191, 161, 160), (192, 162, 161), (193, 163, 162), (194, 164, 163), (195, 165, 164), (196, 166, 165), (197, 167, 166), (198, 168, 167), (199, 169, 168), (200, 170, 169), (201, 171, 170), (202, 172, 171), (203, 173, 172), (204, 174, 173), (205, 175, 174), (206, 176, 175), (207, 177, 176), (208, 178, 177), (209, 179, 178), (210, 180, 179), (211, 181, 180), (212, 182, 181), (213, 183, 182), (214, 184, 183), (215, 185, 184), (216, 186, 185), (217, 187, 186), (218, 188, 187), (219, 189, 188), (38, 190, 37), (221, 191, 190), (222, 192, 191), (223, 193, 192), (224, 194, 193), (225, 195, 194), (226, 196, 195), (227, 197, 196), (228, 198, 197), (229, 199, 198), (230, 200, 199), (231, 201, 200), (232, 202, 201), (233, 203, 202), (234, 204, 203), (235, 205, 204), (236, 206, 205), (237, 207, 206), (238, 208, 207), (239, 209, 208), (240, 210, 209), (241, 211, 210), (242, 212, 211), (243, 213, 212), (244, 214, 213), (245, 215, 214), (246, 216, 215), (247, 217, 216), (248, 218, 217), (249, 219, 218), (250, 220, 219), (39, 221, 38), (252, 222, 221), (253, 223, 222), (254, 224, 223), (255, 225, 224), (256, 226, 225), (257, 227, 226), (258, 228, 227), (259, 229, 228), (260, 230, 229), (261, 231, 230), (262, 232, 231), (263, 233, 232), (264, 234, 233), (265, 235, 234), (266, 236, 235), (267, 237, 236), (268, 238, 237), (269, 239, 238), (270, 240, 239), (271, 241, 240), (272, 242, 241), (273, 243, 242), (274, 244, 243), (275, 245, 244), (276, 246, 245), (277, 247, 246), (278, 248, 247), (279, 249, 248), (280, 250, 249), (281, 251, 250), (40, 252, 39), (283, 253, 252), (284, 254, 253), (285, 255, 254), (286, 256, 255), (287, 257, 256), (288, 258, 257), (289, 259, 258), (290, 260, 259), (291, 261, 260), (292, 262, 261), (293, 263, 262), (294, 264, 263), (295, 265, 264), (296, 266, 265), (297, 267, 266), (298, 268, 267), (299, 269, 268), (300, 270, 269), (301, 271, 270), (302, 272, 271), (303, 273, 272), (304, 274, 273), (305, 275, 274), (306, 276, 275), (307, 277, 276), (308, 278, 277), (309, 279, 278), (310, 280, 279), (311, 281, 280), (312, 282, 281), (41, 283, 40), (314, 284, 283), (315, 285, 284), (316, 286, 285), (317, 287, 286), (318, 288, 287), (319, 289, 288), (320, 290, 289), (321, 291, 290), (322, 292, 291), (323, 293, 292), (324, 294, 293), (325, 295, 294), (326, 296, 295), (327, 297, 296), (328, 298, 297), (329, 299, 298), (330, 300, 299), (331, 301, 300), (332, 302, 301), (333, 303, 302), (334, 304, 303), (335, 305, 304), (336, 306, 305), (337, 307, 306), (338, 308, 307), (339, 309, 308), (340, 310, 309), (341, 311, 310), (342, 312, 311), (343, 313, 312), (42, 314, 41), (345, 315, 314), (346, 316, 315), (347, 317, 316), (348, 318, 317), (349, 319, 318), (350, 320, 319), (351, 321, 320), (352, 322, 321), (353, 323, 322), (354, 324, 323), (355, 325, 324), (356, 326, 325), (357, 327, 326), (358, 328, 327), (359, 329, 328), (360, 330, 329), (361, 331, 330), (362, 332, 331), (363, 333, 332), (364, 334, 333), (365, 335, 334), (366, 336, 335), (367, 337, 336), (368, 338, 337), (369, 339, 338), (370, 340, 339), (371, 341, 340), (372, 342, 341), (373, 343, 342), (374, 344, 343), (43, 345, 42), (376, 346, 345), (377, 347, 346), (378, 348, 347), (379, 349, 348), (380, 350, 349), (381, 351, 350), (382, 352, 351), (383, 353, 352), (384, 354, 353), (385, 355, 354), (386, 356, 355), (387, 357, 356), (388, 358, 357), (389, 359, 358), (390, 360, 359), (391, 361, 360), (392, 362, 361), (393, 363, 362), (394, 364, 363), (395, 365, 364), (396, 366, 365), (397, 367, 366), (398, 368, 367), (399, 369, 368), (400, 370, 369), (401, 371, 370), (402, 372, 371), (403, 373, 372), (404, 374, 373), (405, 375, 374), (44, 376, 43), (407, 377, 376), (408, 378, 377), (409, 379, 378), (410, 380, 379), (411, 381, 380), (412, 382, 381), (413, 383, 382), (414, 384, 383), (415, 385, 384), (416, 386, 385), (417, 387, 386), (418, 388, 387), (419, 389, 388), (420, 390, 389), (421, 391, 390), (422, 392, 391), (423, 393, 392), (424, 394, 393), (425, 395, 394), (426, 396, 395), (427, 397, 396), (428, 398, 397), (429, 399, 398), (430, 400, 399), (431, 401, 400), (432, 402, 401), (433, 403, 402), (434, 404, 403), (435, 405, 404), (436, 406, 405), (45, 407, 44), (438, 408, 407), (439, 409, 408), (440, 410, 409), (441, 411, 410), (442, 412, 411), (443, 413, 412), (444, 414, 413), (445, 415, 414), (446, 416, 415), (447, 417, 416), (448, 418, 417), (449, 419, 418), (450, 420, 419), (451, 421, 420), (452, 422, 421), (453, 423, 422), (454, 424, 423), (455, 425, 424), (456, 426, 425), (457, 427, 426), (458, 428, 427), (459, 429, 428), (460, 430, 429), (461, 431, 430), (462, 432, 431), (463, 433, 432), (464, 434, 433), (465, 435, 434), (466, 436, 435), (467, 437, 436), (46, 438, 45), (469, 439, 438), (470, 440, 439), (471, 441, 440), (472, 442, 441), (473, 443, 442), (474, 444, 443), (475, 445, 444), (476, 446, 445), (477, 447, 446), (478, 448, 447), (479, 449, 448), (480, 450, 449), (481, 451, 450), (482, 452, 451), (483, 453, 452), (484, 454, 453), (485, 455, 454), (486, 456, 455), (487, 457, 456), (488, 458, 457), (489, 459, 458), (490, 460, 459), (491, 461, 460), (492, 462, 461), (493, 463, 462), (494, 464, 463), (495, 465, 464), (496, 466, 465), (497, 467, 466), (498, 468, 467), (47, 469, 46), (500, 470, 469), (501, 471, 470), (502, 472, 471), (503, 473, 472), (504, 474, 473), (505, 475, 474), (506, 476, 475), (507, 477, 476), (508, 478, 477), (509, 479, 478), (510, 480, 479), (511, 481, 480), (512, 482, 481), (513, 483, 482), (514, 484, 483), (515, 485, 484), (516, 486, 485), (517, 487, 486), (518, 488, 487), (519, 489, 488), (520, 490, 489), (521, 491, 490), (522, 492, 491), (523, 493, 492), (524, 494, 493), (525, 495, 494), (526, 496, 495), (527, 497, 496), (528, 498, 497), (529, 499, 498), (48, 500, 47), (531, 501, 500), (532, 502, 501), (533, 503, 502), (534, 504, 503), (535, 505, 504), (536, 506, 505), (537, 507, 506), (538, 508, 507), (539, 509, 508), (540, 510, 509), (541, 511, 510), (542, 512, 511), (543, 513, 512), (544, 514, 513), (545, 515, 514), (546, 516, 515), (547, 517, 516), (548, 518, 517), (549, 519, 518), (550, 520, 519), (551, 521, 520), (552, 522, 521), (553, 523, 522), (554, 524, 523), (555, 525, 524), (556, 526, 525), (557, 527, 526), (558, 528, 527), (559, 529, 528), (560, 530, 529), (49, 531, 48), (562, 532, 531), (563, 533, 532), (564, 534, 533), (565, 535, 534), (566, 536, 535), (567, 537, 536), (568, 538, 537), (569, 539, 538), (570, 540, 539), (571, 541, 540), (572, 542, 541), (573, 543, 542), (574, 544, 543), (575, 545, 544), (576, 546, 545), (577, 547, 546), (578, 548, 547), (579, 549, 548), (580, 550, 549), (581, 551, 550), (582, 552, 551), (583, 553, 552), (584, 554, 553), (585, 555, 554), (586, 556, 555), (587, 557, 556), (588, 558, 557), (589, 559, 558), (590, 560, 559), (591, 561, 560), (50, 562, 49), (593, 563, 562), (594, 564, 563), (595, 565, 564), (596, 566, 565), (597, 567, 566), (598, 568, 567), (599, 569, 568), (600, 570, 569), (601, 571, 570), (602, 572, 571), (603, 573, 572), (604, 574, 573), (605, 575, 574), (606, 576, 575), (607, 577, 576), (608, 578, 577), (609, 579, 578), (610, 580, 579), (611, 581, 580), (612, 582, 581), (613, 583, 582), (614, 584, 583), (615, 585, 584), (616, 586, 585), (617, 587, 586), (618, 588, 587), (619, 589, 588), (620, 590, 589), (621, 591, 590), (622, 592, 591), (51, 593, 50), (624, 594, 593), (625, 595, 594), (626, 596, 595), (627, 597, 596), (628, 598, 597), (629, 599, 598), (630, 600, 599), (631, 601, 600), (632, 602, 601), (633, 603, 602), (634, 604, 603), (635, 605, 604), (636, 606, 605), (637, 607, 606), (638, 608, 607), (639, 609, 608), (640, 610, 609), (641, 611, 610), (642, 612, 611), (643, 613, 612), (644, 614, 613), (645, 615, 614), (646, 616, 615), (647, 617, 616), (648, 618, 617), (649, 619, 618), (650, 620, 619), (651, 621, 620), (652, 622, 621), (653, 623, 622), (52, 624, 51), (655, 625, 624), (656, 626, 625), (657, 627, 626), (658, 628, 627), (659, 629, 628), (660, 630, 629), (661, 631, 630), (662, 632, 631), (663, 633, 632), (664, 634, 633), (665, 635, 634), (666, 636, 635), (667, 637, 636), (668, 638, 637), (669, 639, 638), (670, 640, 639), (671, 641, 640), (672, 642, 641), (673, 643, 642), (674, 644, 643), (675, 645, 644), (676, 646, 645), (677, 647, 646), (678, 648, 647), (679, 649, 648), (680, 650, 649), (681, 651, 650), (682, 652, 651), (683, 653, 652), (684, 654, 653), (53, 655, 52), (686, 656, 655), (687, 657, 656), (688, 658, 657), (689, 659, 658), (690, 660, 659), (691, 661, 660), (692, 662, 661), (693, 663, 662), (694, 664, 663), (695, 665, 664), (696, 666, 665), (697, 667, 666), (698, 668, 667), (699, 669, 668), (700, 670, 669), (701, 671, 670), (702, 672, 671), (703, 673, 672), (704, 674, 673), (705, 675, 674), (706, 676, 675), (707, 677, 676), (708, 678, 677), (709, 679, 678), (710, 680, 679), (711, 681, 680), (712, 682, 681), (713, 683, 682), (714, 684, 683), (715, 685, 684), (54, 686, 53), (717, 687, 686), (718, 688, 687), (719, 689, 688), (720, 690, 689), (721, 691, 690), (722, 692, 691), (723, 693, 692), (724, 694, 693), (725, 695, 694), (726, 696, 695), (727, 697, 696), (728, 698, 697), (729, 699, 698), (730, 700, 699), (731, 701, 700), (732, 702, 701), (733, 703, 702), (734, 704, 703), (735, 705, 704), (736, 706, 705), (737, 707, 706), (738, 708, 707), (739, 709, 708), (740, 710, 709), (741, 711, 710), (742, 712, 711), (743, 713, 712), (744, 714, 713), (745, 715, 714), (746, 716, 715), (55, 717, 54), (748, 718, 717), (749, 719, 718), (750, 720, 719), (751, 721, 720), (752, 722, 721), (753, 723, 722), (754, 724, 723), (755, 725, 724), (756, 726, 725), (757, 727, 726), (758, 728, 727), (759, 729, 728), (760, 730, 729), (761, 731, 730), (762, 732, 731), (763, 733, 732), (764, 734, 733), (765, 735, 734), (766, 736, 735), (767, 737, 736), (768, 738, 737), (769, 739, 738), (770, 740, 739), (771, 741, 740), (772, 742, 741), (773, 743, 742), (774, 744, 743), (775, 745, 744), (776, 746, 745), (777, 747, 746), (56, 748, 55), (779, 749, 748), (780, 750, 749), (781, 751, 750), (782, 752, 751), (783, 753, 752), (784, 754, 753), (785, 755, 754), (786, 756, 755), (787, 757, 756), (788, 758, 757), (789, 759, 758), (790, 760, 759), (791, 761, 760), (792, 762, 761), (793, 763, 762), (794, 764, 763), (795, 765, 764), (796, 766, 765), (797, 767, 766), (798, 768, 767), (799, 769, 768), (800, 770, 769), (801, 771, 770), (802, 772, 771), (803, 773, 772), (804, 774, 773), (805, 775, 774), (806, 776, 775), (807, 777, 776), (808, 778, 777), (57, 779, 56), (810, 780, 779), (811, 781, 780), (812, 782, 781), (813, 783, 782), (814, 784, 783), (815, 785, 784), (816, 786, 785), (817, 787, 786), (818, 788, 787), (819, 789, 788), (820, 790, 789), (821, 791, 790), (822, 792, 791), (823, 793, 792), (824, 794, 793), (825, 795, 794), (826, 796, 795), (827, 797, 796), (828, 798, 797), (829, 799, 798), (830, 800, 799), (831, 801, 800), (832, 802, 801), (833, 803, 802), (834, 804, 803), (835, 805, 804), (836, 806, 805), (837, 807, 806), (838, 808, 807), (839, 809, 808), (58, 810, 57), (841, 811, 810), (842, 812, 811), (843, 813, 812), (844, 814, 813), (845, 815, 814), (846, 816, 815), (847, 817, 816), (848, 818, 817), (849, 819, 818), (850, 820, 819), (851, 821, 820), (852, 822, 821), (853, 823, 822), (854, 824, 823), (855, 825, 824), (856, 826, 825), (857, 827, 826), (858, 828, 827), (859, 829, 828), (860, 830, 829), (861, 831, 830), (862, 832, 831), (863, 833, 832), (864, 834, 833), (865, 835, 834), (866, 836, 835), (867, 837, 836), (868, 838, 837), (869, 839, 838), (870, 840, 839), (59, 841, 58), (872, 842, 841), (873, 843, 842), (874, 844, 843), (875, 845, 844), (876, 846, 845), (877, 847, 846), (878, 848, 847), (879, 849, 848), (880, 850, 849), (881, 851, 850), (882, 852, 851), (883, 853, 852), (884, 854, 853), (885, 855, 854), (886, 856, 855), (887, 857, 856), (888, 858, 857), (889, 859, 858), (890, 860, 859), (891, 861, 860), (892, 862, 861), (893, 863, 862), (894, 864, 863), (895, 865, 864), (896, 866, 865), (897, 867, 866), (898, 868, 867), (899, 869, 868), (900, 870, 869), (901, 871, 870), (60, 872, 59), (903, 873, 872), (904, 874, 873), (905, 875, 874), (906, 876, 875), (907, 877, 876), (908, 878, 877), (909, 879, 878), (910, 880, 879), (911, 881, 880), (912, 882, 881), (913, 883, 882), (914, 884, 883), (915, 885, 884), (916, 886, 885), (917, 887, 886), (918, 888, 887), (919, 889, 888), (920, 890, 889), (921, 891, 890), (922, 892, 891), (923, 893, 892), (924, 894, 893), (925, 895, 894), (926, 896, 895), (927, 897, 896), (928, 898, 897), (929, 899, 898), (930, 900, 899), (931, 901, 900), (932, 902, 901), (61, 903, 60), (934, 904, 903), (935, 905, 904), (936, 906, 905), (937, 907, 906), (938, 908, 907), (939, 909, 908), (940, 910, 909), (941, 911, 910), (942, 912, 911), (943, 913, 912), (944, 914, 913), (945, 915, 914), (946, 916, 915), (947, 917, 916), (948, 918, 917), (949, 919, 918), (950, 920, 919), (951, 921, 920), (952, 922, 921), (953, 923, 922), (954, 924, 923), (955, 925, 924), (956, 926, 925), (957, 927, 926), (958, 928, 927), (959, 929, 928), (960, 930, 929), (961, 931, 930), (962, 932, 931), (963, 933, 932), (62, 934, 61), (965, 935, 934), (966, 936, 935), (967, 937, 936), (968, 938, 937), (969, 939, 938), (970, 940, 939), (971, 941, 940), (972, 942, 941), (973, 943, 942), (974, 944, 943), (975, 945, 944), (976, 946, 945), (977, 947, 946), (978, 948, 947), (979, 949, 948), (980, 950, 949), (981, 951, 950), (982, 952, 951), (983, 953, 952), (984, 954, 953), (985, 955, 954), (986, 956, 955), (987, 957, 956), (988, 958, 957), (989, 959, 958), (990, 960, 959), (991, 961, 960), (992, 962, 961), (993, 963, 962), (994, 964, 963), (63, 965, 62), (996, 966, 965), (997, 967, 966), (998, 968, 967), (999, 969, 968), (1000, 970, 969), (1001, 971, 970), (1002, 972, 971), (1003, 973, 972), (1004, 974, 973), (1005, 975, 974), (1006, 976, 975), (1007, 977, 976), (1008, 978, 977), (1009, 979, 978), (1010, 980, 979), (1011, 981, 980), (1012, 982, 981), (1013, 983, 982), (1014, 984, 983), (1015, 985, 984), (1016, 986, 985), (1017, 987, 986), (1018, 988, 987), (1019, 989, 988), (1020, 990, 989), (1021, 991, 990), (1022, 992, 991), (1023, 993, 992), (1024, 994, 993), (1025, 995, 994), (64, 996, 63), (1027, 997, 996), (1028, 998, 997), (1029, 999, 998), (1030, 1000, 999), (1031, 1001, 1000), (1032, 1002, 1001), (1033, 1003, 1002), (1034, 1004, 1003), (1035, 1005, 1004), (1036, 1006, 1005), (1037, 1007, 1006), (1038, 1008, 1007), (1039, 1009, 1008), (1040, 1010, 1009), (1041, 1011, 1010), (1042, 1012, 1011), (1043, 1013, 1012), (1044, 1014, 1013), (1045, 1015, 1014), (1046, 1016, 1015), (1047, 1017, 1016), (1048, 1018, 1017), (1049, 1019, 1018), (1050, 1020, 1019), (1051, 1021, 1020), (1052, 1022, 1021), (1053, 1023, 1022), (1054, 1024, 1023), (1055, 1025, 1024), (1056, 1026, 1025), (65, 1027, 64), (1058, 1028, 1027), (1059, 1029, 1028), (1060, 1030, 1029), (1061, 1031, 1030), (1062, 1032, 1031), (1063, 1033, 1032), (1064, 1034, 1033), (1065, 1035, 1034), (1066, 1036, 1035), (1067, 1037, 1036), (1068, 1038, 1037), (1069, 1039, 1038), (1070, 1040, 1039), (1071, 1041, 1040), (1072, 1042, 1041), (1073, 1043, 1042), (1074, 1044, 1043), (1075, 1045, 1044), (1076, 1046, 1045), (1077, 1047, 1046), (1078, 1048, 1047), (1079, 1049, 1048), (1080, 1050, 1049), (1081, 1051, 1050), (1082, 1052, 1051), (1083, 1053, 1052), (1084, 1054, 1053), (1085, 1055, 1054), (1086, 1056, 1055), (1087, 1057, 1056), (1, 1058, 65), (66, 1059, 1058), (67, 1060, 1059), (68, 1061, 1060), (69, 1062, 1061), (70, 1063, 1062), (71, 1064, 1063), (72, 1065, 1064), (73, 1066, 1065), (74, 1067, 1066), (75, 1068, 1067), (76, 1069, 1068), (77, 1070, 1069), (78, 1071, 1070), (79, 1072, 1071), (80, 1073, 1072), (81, 1074, 1073), (82, 1075, 1074), (83, 1076, 1075), (84, 1077, 1076), (85, 1078, 1077), (86, 1079, 1078), (87, 1080, 1079), (88, 1081, 1080), (89, 1082, 1081), (90, 1083, 1082), (91, 1084, 1083), (92, 1085, 1084), (93, 1086, 1085), (94, 1087, 1086), (95, 1088, 1087), (96, 3, 97), (158, 127, 2), (189, 126, 127), (220, 125, 126), (251, 124, 125), (282, 123, 124), (313, 122, 123), (344, 121, 122), (375, 120, 121), (406, 119, 120), (437, 118, 119), (468, 117, 118), (499, 116, 117), (530, 115, 116), (561, 114, 115), (592, 113, 114), (623, 112, 113), (654, 111, 112), (685, 110, 111), (716, 109, 110), (747, 108, 109), (778, 107, 108), (809, 106, 107), (840, 105, 106), (871, 104, 105), (902, 103, 104), (933, 102, 103), (964, 101, 102), (995, 100, 101), (1026, 99, 100), (1057, 98, 99), (1088, 97, 98), (35, 128, 34), (128, 129, 33), (129, 130, 32), (130, 131, 31), (131, 132, 30), (132, 133, 29), (133, 134, 28), (134, 135, 27), (135, 136, 26), (136, 137, 25), (137, 138, 24), (138, 139, 23), (139, 140, 22), (140, 141, 21), (141, 142, 20), (142, 143, 19), (143, 144, 18), (144, 145, 17), (145, 146, 16), (146, 147, 15), (147, 148, 14), (148, 149, 13), (149, 150, 12), (150, 151, 11), (151, 152, 10), (152, 153, 9), (153, 154, 8), (154, 155, 7), (155, 156, 6), (156, 157, 5), (157, 158, 4), (36, 159, 128), (159, 160, 129), (160, 161, 130), (161, 162, 131), (162, 163, 132), (163, 164, 133), (164, 165, 134), (165, 166, 135), (166, 167, 136), (167, 168, 137), (168, 169, 138), (169, 170, 139), (170, 171, 140), (171, 172, 141), (172, 173, 142), (173, 174, 143), (174, 175, 144), (175, 176, 145), (176, 177, 146), (177, 178, 147), (178, 179, 148), (179, 180, 149), (180, 181, 150), (181, 182, 151), (182, 183, 152), (183, 184, 153), (184, 185, 154), (185, 186, 155), (186, 187, 156), (187, 188, 157), (188, 189, 158), (37, 190, 159), (190, 191, 160), (191, 192, 161), (192, 193, 162), (193, 194, 163), (194, 195, 164), (195, 196, 165), (196, 197, 166), (197, 198, 167), (198, 199, 168), (199, 200, 169), (200, 201, 170), (201, 202, 171), (202, 203, 172), (203, 204, 173), (204, 205, 174), (205, 206, 175), (206, 207, 176), (207, 208, 177), (208, 209, 178), (209, 210, 179), (210, 211, 180), (211, 212, 181), (212, 213, 182), (213, 214, 183), (214, 215, 184), (215, 216, 185), (216, 217, 186), (217, 218, 187), (218, 219, 188), (219, 220, 189), (38, 221, 190), (221, 222, 191), (222, 223, 192), (223, 224, 193), (224, 225, 194), (225, 226, 195), (226, 227, 196), (227, 228, 197), (228, 229, 198), (229, 230, 199), (230, 231, 200), (231, 232, 201), (232, 233, 202), (233, 234, 203), (234, 235, 204), (235, 236, 205), (236, 237, 206), (237, 238, 207), (238, 239, 208), (239, 240, 209), (240, 241, 210), (241, 242, 211), (242, 243, 212), (243, 244, 213), (244, 245, 214), (245, 246, 215), (246, 247, 216), (247, 248, 217), (248, 249, 218), (249, 250, 219), (250, 251, 220), (39, 252, 221), (252, 253, 222), (253, 254, 223), (254, 255, 224), (255, 256, 225), (256, 257, 226), (257, 258, 227), (258, 259, 228), (259, 260, 229), (260, 261, 230), (261, 262, 231), (262, 263, 232), (263, 264, 233), (264, 265, 234), (265, 266, 235), (266, 267, 236), (267, 268, 237), (268, 269, 238), (269, 270, 239), (270, 271, 240), (271, 272, 241), (272, 273, 242), (273, 274, 243), (274, 275, 244), (275, 276, 245), (276, 277, 246), (277, 278, 247), (278, 279, 248), (279, 280, 249), (280, 281, 250), (281, 282, 251), (40, 283, 252), (283, 284, 253), (284, 285, 254), (285, 286, 255), (286, 287, 256), (287, 288, 257), (288, 289, 258), (289, 290, 259), (290, 291, 260), (291, 292, 261), (292, 293, 262), (293, 294, 263), (294, 295, 264), (295, 296, 265), (296, 297, 266), (297, 298, 267), (298, 299, 268), (299, 300, 269), (300, 301, 270), (301, 302, 271), (302, 303, 272), (303, 304, 273), (304, 305, 274), (305, 306, 275), (306, 307, 276), (307, 308, 277), (308, 309, 278), (309, 310, 279), (310, 311, 280), (311, 312, 281), (312, 313, 282), (41, 314, 283), (314, 315, 284), (315, 316, 285), (316, 317, 286), (317, 318, 287), (318, 319, 288), (319, 320, 289), (320, 321, 290), (321, 322, 291), (322, 323, 292), (323, 324, 293), (324, 325, 294), (325, 326, 295), (326, 327, 296), (327, 328, 297), (328, 329, 298), (329, 330, 299), (330, 331, 300), (331, 332, 301), (332, 333, 302), (333, 334, 303), (334, 335, 304), (335, 336, 305), (336, 337, 306), (337, 338, 307), (338, 339, 308), (339, 340, 309), (340, 341, 310), (341, 342, 311), (342, 343, 312), (343, 344, 313), (42, 345, 314), (345, 346, 315), (346, 347, 316), (347, 348, 317), (348, 349, 318), (349, 350, 319), (350, 351, 320), (351, 352, 321), (352, 353, 322), (353, 354, 323), (354, 355, 324), (355, 356, 325), (356, 357, 326), (357, 358, 327), (358, 359, 328), (359, 360, 329), (360, 361, 330), (361, 362, 331), (362, 363, 332), (363, 364, 333), (364, 365, 334), (365, 366, 335), (366, 367, 336), (367, 368, 337), (368, 369, 338), (369, 370, 339), (370, 371, 340), (371, 372, 341), (372, 373, 342), (373, 374, 343), (374, 375, 344), (43, 376, 345), (376, 377, 346), (377, 378, 347), (378, 379, 348), (379, 380, 349), (380, 381, 350), (381, 382, 351), (382, 383, 352), (383, 384, 353), (384, 385, 354), (385, 386, 355), (386, 387, 356), (387, 388, 357), (388, 389, 358), (389, 390, 359), (390, 391, 360), (391, 392, 361), (392, 393, 362), (393, 394, 363), (394, 395, 364), (395, 396, 365), (396, 397, 366), (397, 398, 367), (398, 399, 368), (399, 400, 369), (400, 401, 370), (401, 402, 371), (402, 403, 372), (403, 404, 373), (404, 405, 374), (405, 406, 375), (44, 407, 376), (407, 408, 377), (408, 409, 378), (409, 410, 379), (410, 411, 380), (411, 412, 381), (412, 413, 382), (413, 414, 383), (414, 415, 384), (415, 416, 385), (416, 417, 386), (417, 418, 387), (418, 419, 388), (419, 420, 389), (420, 421, 390), (421, 422, 391), (422, 423, 392), (423, 424, 393), (424, 425, 394), (425, 426, 395), (426, 427, 396), (427, 428, 397), (428, 429, 398), (429, 430, 399), (430, 431, 400), (431, 432, 401), (432, 433, 402), (433, 434, 403), (434, 435, 404), (435, 436, 405), (436, 437, 406), (45, 438, 407), (438, 439, 408), (439, 440, 409), (440, 441, 410), (441, 442, 411), (442, 443, 412), (443, 444, 413), (444, 445, 414), (445, 446, 415), (446, 447, 416), (447, 448, 417), (448, 449, 418), (449, 450, 419), (450, 451, 420), (451, 452, 421), (452, 453, 422), (453, 454, 423), (454, 455, 424), (455, 456, 425), (456, 457, 426), (457, 458, 427), (458, 459, 428), (459, 460, 429), (460, 461, 430), (461, 462, 431), (462, 463, 432), (463, 464, 433), (464, 465, 434), (465, 466, 435), (466, 467, 436), (467, 468, 437), (46, 469, 438), (469, 470, 439), (470, 471, 440), (471, 472, 441), (472, 473, 442), (473, 474, 443), (474, 475, 444), (475, 476, 445), (476, 477, 446), (477, 478, 447), (478, 479, 448), (479, 480, 449), (480, 481, 450), (481, 482, 451), (482, 483, 452), (483, 484, 453), (484, 485, 454), (485, 486, 455), (486, 487, 456), (487, 488, 457), (488, 489, 458), (489, 490, 459), (490, 491, 460), (491, 492, 461), (492, 493, 462), (493, 494, 463), (494, 495, 464), (495, 496, 465), (496, 497, 466), (497, 498, 467), (498, 499, 468), (47, 500, 469), (500, 501, 470), (501, 502, 471), (502, 503, 472), (503, 504, 473), (504, 505, 474), (505, 506, 475), (506, 507, 476), (507, 508, 477), (508, 509, 478), (509, 510, 479), (510, 511, 480), (511, 512, 481), (512, 513, 482), (513, 514, 483), (514, 515, 484), (515, 516, 485), (516, 517, 486), (517, 518, 487), (518, 519, 488), (519, 520, 489), (520, 521, 490), (521, 522, 491), (522, 523, 492), (523, 524, 493), (524, 525, 494), (525, 526, 495), (526, 527, 496), (527, 528, 497), (528, 529, 498), (529, 530, 499), (48, 531, 500), (531, 532, 501), (532, 533, 502), (533, 534, 503), (534, 535, 504), (535, 536, 505), (536, 537, 506), (537, 538, 507), (538, 539, 508), (539, 540, 509), (540, 541, 510), (541, 542, 511), (542, 543, 512), (543, 544, 513), (544, 545, 514), (545, 546, 515), (546, 547, 516), (547, 548, 517), (548, 549, 518), (549, 550, 519), (550, 551, 520), (551, 552, 521), (552, 553, 522), (553, 554, 523), (554, 555, 524), (555, 556, 525), (556, 557, 526), (557, 558, 527), (558, 559, 528), (559, 560, 529), (560, 561, 530), (49, 562, 531), (562, 563, 532), (563, 564, 533), (564, 565, 534), (565, 566, 535), (566, 567, 536), (567, 568, 537), (568, 569, 538), (569, 570, 539), (570, 571, 540), (571, 572, 541), (572, 573, 542), (573, 574, 543), (574, 575, 544), (575, 576, 545), (576, 577, 546), (577, 578, 547), (578, 579, 548), (579, 580, 549), (580, 581, 550), (581, 582, 551), (582, 583, 552), (583, 584, 553), (584, 585, 554), (585, 586, 555), (586, 587, 556), (587, 588, 557), (588, 589, 558), (589, 590, 559), (590, 591, 560), (591, 592, 561), (50, 593, 562), (593, 594, 563), (594, 595, 564), (595, 596, 565), (596, 597, 566), (597, 598, 567), (598, 599, 568), (599, 600, 569), (600, 601, 570), (601, 602, 571), (602, 603, 572), (603, 604, 573), (604, 605, 574), (605, 606, 575), (606, 607, 576), (607, 608, 577), (608, 609, 578), (609, 610, 579), (610, 611, 580), (611, 612, 581), (612, 613, 582), (613, 614, 583), (614, 615, 584), (615, 616, 585), (616, 617, 586), (617, 618, 587), (618, 619, 588), (619, 620, 589), (620, 621, 590), (621, 622, 591), (622, 623, 592), (51, 624, 593), (624, 625, 594), (625, 626, 595), (626, 627, 596), (627, 628, 597), (628, 629, 598), (629, 630, 599), (630, 631, 600), (631, 632, 601), (632, 633, 602), (633, 634, 603), (634, 635, 604), (635, 636, 605), (636, 637, 606), (637, 638, 607), (638, 639, 608), (639, 640, 609), (640, 641, 610), (641, 642, 611), (642, 643, 612), (643, 644, 613), (644, 645, 614), (645, 646, 615), (646, 647, 616), (647, 648, 617), (648, 649, 618), (649, 650, 619), (650, 651, 620), (651, 652, 621), (652, 653, 622), (653, 654, 623), (52, 655, 624), (655, 656, 625), (656, 657, 626), (657, 658, 627), (658, 659, 628), (659, 660, 629), (660, 661, 630), (661, 662, 631), (662, 663, 632), (663, 664, 633), (664, 665, 634), (665, 666, 635), (666, 667, 636), (667, 668, 637), (668, 669, 638), (669, 670, 639), (670, 671, 640), (671, 672, 641), (672, 673, 642), (673, 674, 643), (674, 675, 644), (675, 676, 645), (676, 677, 646), (677, 678, 647), (678, 679, 648), (679, 680, 649), (680, 681, 650), (681, 682, 651), (682, 683, 652), (683, 684, 653), (684, 685, 654), (53, 686, 655), (686, 687, 656), (687, 688, 657), (688, 689, 658), (689, 690, 659), (690, 691, 660), (691, 692, 661), (692, 693, 662), (693, 694, 663), (694, 695, 664), (695, 696, 665), (696, 697, 666), (697, 698, 667), (698, 699, 668), (699, 700, 669), (700, 701, 670), (701, 702, 671), (702, 703, 672), (703, 704, 673), (704, 705, 674), (705, 706, 675), (706, 707, 676), (707, 708, 677), (708, 709, 678), (709, 710, 679), (710, 711, 680), (711, 712, 681), (712, 713, 682), (713, 714, 683), (714, 715, 684), (715, 716, 685), (54, 717, 686), (717, 718, 687), (718, 719, 688), (719, 720, 689), (720, 721, 690), (721, 722, 691), (722, 723, 692), (723, 724, 693), (724, 725, 694), (725, 726, 695), (726, 727, 696), (727, 728, 697), (728, 729, 698), (729, 730, 699), (730, 731, 700), (731, 732, 701), (732, 733, 702), (733, 734, 703), (734, 735, 704), (735, 736, 705), (736, 737, 706), (737, 738, 707), (738, 739, 708), (739, 740, 709), (740, 741, 710), (741, 742, 711), (742, 743, 712), (743, 744, 713), (744, 745, 714), (745, 746, 715), (746, 747, 716), (55, 748, 717), (748, 749, 718), (749, 750, 719), (750, 751, 720), (751, 752, 721), (752, 753, 722), (753, 754, 723), (754, 755, 724), (755, 756, 725), (756, 757, 726), (757, 758, 727), (758, 759, 728), (759, 760, 729), (760, 761, 730), (761, 762, 731), (762, 763, 732), (763, 764, 733), (764, 765, 734), (765, 766, 735), (766, 767, 736), (767, 768, 737), (768, 769, 738), (769, 770, 739), (770, 771, 740), (771, 772, 741), (772, 773, 742), (773, 774, 743), (774, 775, 744), (775, 776, 745), (776, 777, 746), (777, 778, 747), (56, 779, 748), (779, 780, 749), (780, 781, 750), (781, 782, 751), (782, 783, 752), (783, 784, 753), (784, 785, 754), (785, 786, 755), (786, 787, 756), (787, 788, 757), (788, 789, 758), (789, 790, 759), (790, 791, 760), (791, 792, 761), (792, 793, 762), (793, 794, 763), (794, 795, 764), (795, 796, 765), (796, 797, 766), (797, 798, 767), (798, 799, 768), (799, 800, 769), (800, 801, 770), (801, 802, 771), (802, 803, 772), (803, 804, 773), (804, 805, 774), (805, 806, 775), (806, 807, 776), (807, 808, 777), (808, 809, 778), (57, 810, 779), (810, 811, 780), (811, 812, 781), (812, 813, 782), (813, 814, 783), (814, 815, 784), (815, 816, 785), (816, 817, 786), (817, 818, 787), (818, 819, 788), (819, 820, 789), (820, 821, 790), (821, 822, 791), (822, 823, 792), (823, 824, 793), (824, 825, 794), (825, 826, 795), (826, 827, 796), (827, 828, 797), (828, 829, 798), (829, 830, 799), (830, 831, 800), (831, 832, 801), (832, 833, 802), (833, 834, 803), (834, 835, 804), (835, 836, 805), (836, 837, 806), (837, 838, 807), (838, 839, 808), (839, 840, 809), (58, 841, 810), (841, 842, 811), (842, 843, 812), (843, 844, 813), (844, 845, 814), (845, 846, 815), (846, 847, 816), (847, 848, 817), (848, 849, 818), (849, 850, 819), (850, 851, 820), (851, 852, 821), (852, 853, 822), (853, 854, 823), (854, 855, 824), (855, 856, 825), (856, 857, 826), (857, 858, 827), (858, 859, 828), (859, 860, 829), (860, 861, 830), (861, 862, 831), (862, 863, 832), (863, 864, 833), (864, 865, 834), (865, 866, 835), (866, 867, 836), (867, 868, 837), (868, 869, 838), (869, 870, 839), (870, 871, 840), (59, 872, 841), (872, 873, 842), (873, 874, 843), (874, 875, 844), (875, 876, 845), (876, 877, 846), (877, 878, 847), (878, 879, 848), (879, 880, 849), (880, 881, 850), (881, 882, 851), (882, 883, 852), (883, 884, 853), (884, 885, 854), (885, 886, 855), (886, 887, 856), (887, 888, 857), (888, 889, 858), (889, 890, 859), (890, 891, 860), (891, 892, 861), (892, 893, 862), (893, 894, 863), (894, 895, 864), (895, 896, 865), (896, 897, 866), (897, 898, 867), (898, 899, 868), (899, 900, 869), (900, 901, 870), (901, 902, 871), (60, 903, 872), (903, 904, 873), (904, 905, 874), (905, 906, 875), (906, 907, 876), (907, 908, 877), (908, 909, 878), (909, 910, 879), (910, 911, 880), (911, 912, 881), (912, 913, 882), (913, 914, 883), (914, 915, 884), (915, 916, 885), (916, 917, 886), (917, 918, 887), (918, 919, 888), (919, 920, 889), (920, 921, 890), (921, 922, 891), (922, 923, 892), (923, 924, 893), (924, 925, 894), (925, 926, 895), (926, 927, 896), (927, 928, 897), (928, 929, 898), (929, 930, 899), (930, 931, 900), (931, 932, 901), (932, 933, 902), (61, 934, 903), (934, 935, 904), (935, 936, 905), (936, 937, 906), (937, 938, 907), (938, 939, 908), (939, 940, 909), (940, 941, 910), (941, 942, 911), (942, 943, 912), (943, 944, 913), (944, 945, 914), (945, 946, 915), (946, 947, 916), (947, 948, 917), (948, 949, 918), (949, 950, 919), (950, 951, 920), (951, 952, 921), (952, 953, 922), (953, 954, 923), (954, 955, 924), (955, 956, 925), (956, 957, 926), (957, 958, 927), (958, 959, 928), (959, 960, 929), (960, 961, 930), (961, 962, 931), (962, 963, 932), (963, 964, 933), (62, 965, 934), (965, 966, 935), (966, 967, 936), (967, 968, 937), (968, 969, 938), (969, 970, 939), (970, 971, 940), (971, 972, 941), (972, 973, 942), (973, 974, 943), (974, 975, 944), (975, 976, 945), (976, 977, 946), (977, 978, 947), (978, 979, 948), (979, 980, 949), (980, 981, 950), (981, 982, 951), (982, 983, 952), (983, 984, 953), (984, 985, 954), (985, 986, 955), (986, 987, 956), (987, 988, 957), (988, 989, 958), (989, 990, 959), (990, 991, 960), (991, 992, 961), (992, 993, 962), (993, 994, 963), (994, 995, 964), (63, 996, 965), (996, 997, 966), (997, 998, 967), (998, 999, 968), (999, 1000, 969), (1000, 1001, 970), (1001, 1002, 971), (1002, 1003, 972), (1003, 1004, 973), (1004, 1005, 974), (1005, 1006, 975), (1006, 1007, 976), (1007, 1008, 977), (1008, 1009, 978), (1009, 1010, 979), (1010, 1011, 980), (1011, 1012, 981), (1012, 1013, 982), (1013, 1014, 983), (1014, 1015, 984), (1015, 1016, 985), (1016, 1017, 986), (1017, 1018, 987), (1018, 1019, 988), (1019, 1020, 989), (1020, 1021, 990), (1021, 1022, 991), (1022, 1023, 992), (1023, 1024, 993), (1024, 1025, 994), (1025, 1026, 995), (64, 1027, 996), (1027, 1028, 997), (1028, 1029, 998), (1029, 1030, 999), (1030, 1031, 1000), (1031, 1032, 1001), (1032, 1033, 1002), (1033, 1034, 1003), (1034, 1035, 1004), (1035, 1036, 1005), (1036, 1037, 1006), (1037, 1038, 1007), (1038, 1039, 1008), (1039, 1040, 1009), (1040, 1041, 1010), (1041, 1042, 1011), (1042, 1043, 1012), (1043, 1044, 1013), (1044, 1045, 1014), (1045, 1046, 1015), (1046, 1047, 1016), (1047, 1048, 1017), (1048, 1049, 1018), (1049, 1050, 1019), (1050, 1051, 1020), (1051, 1052, 1021), (1052, 1053, 1022), (1053, 1054, 1023), (1054, 1055, 1024), (1055, 1056, 1025), (1056, 1057, 1026), (65, 1058, 1027), (1058, 1059, 1028), (1059, 1060, 1029), (1060, 1061, 1030), (1061, 1062, 1031), (1062, 1063, 1032), (1063, 1064, 1033), (1064, 1065, 1034), (1065, 1066, 1035), (1066, 1067, 1036), (1067, 1068, 1037), (1068, 1069, 1038), (1069, 1070, 1039), (1070, 1071, 1040), (1071, 1072, 1041), (1072, 1073, 1042), (1073, 1074, 1043), (1074, 1075, 1044), (1075, 1076, 1045), (1076, 1077, 1046), (1077, 1078, 1047), (1078, 1079, 1048), (1079, 1080, 1049), (1080, 1081, 1050), (1081, 1082, 1051), (1082, 1083, 1052), (1083, 1084, 1053), (1084, 1085, 1054), (1085, 1086, 1055), (1086, 1087, 1056), (1087, 1088, 1057), (1, 66, 1058), (66, 67, 1059), (67, 68, 1060), (68, 69, 1061), (69, 70, 1062), (70, 71, 1063), (71, 72, 1064), (72, 73, 1065), (73, 74, 1066), (74, 75, 1067), (75, 76, 1068), (76, 77, 1069), (77, 78, 1070), (78, 79, 1071), (79, 80, 1072), (80, 81, 1073), (81, 82, 1074), (82, 83, 1075), (83, 84, 1076), (84, 85, 1077), (85, 86, 1078), (86, 87, 1079), (87, 88, 1080), (88, 89, 1081), (89, 90, 1082), (90, 91, 1083), (91, 92, 1084), (92, 93, 1085), (93, 94, 1086), (94, 95, 1087), (95, 96, 1088)])
me_plane_002.use_remesh_preserve_volume = False
me_plane_002.use_remesh_preserve_attributes = False
me_plane_002.use_mirror_vertex_groups = False
me_plane_002.update()
me_playermesh_cube_008 = bpy.data.meshes.new('playerMesh_Cube.008')
me_playermesh_cube_008.from_pydata([(-0.3267, 0.0, 0.1651), (-0.3267, 0.0, -0.2949), (-0.02, 0.0, -0.2949), (-0.02, 0.0, 0.1651), (-0.3267, 0.1, 0.1651), (-0.02, 0.1, 0.1651), (-0.02, 0.1, -0.2949), (-0.3267, 0.1, -0.2949), (-0.06, 0.1, -0.09492), (-0.06, 0.5, -0.09492), (-0.06, 0.5, 0.1051), (-0.06, 0.1, 0.1051), (-0.2867, 0.5, 0.1051), (-0.2867, 0.1, 0.1051), (-0.2867, 0.5, -0.09492), (-0.2867, 0.1, -0.09492), (-0.06, 0.5, -0.09492), (-0.06, 0.9, -0.09492), (-0.06, 0.9, 0.1051), (-0.06, 0.5, 0.1051), (-0.2867, 0.9, 0.1051), (-0.2867, 0.5, 0.1051), (-0.2867, 0.9, -0.09492), (-0.2867, 0.5, -0.09492), (0.32, 0.9614, -0.1949), (-0.32, 0.9614, -0.1949), (-0.32, 1.766, -0.1949), (0.32, 1.766, -0.1949), (-0.32, 0.9614, 0.2051), (-0.32, 1.766, 0.2051), (0.32, 0.9614, 0.2051), (0.096, 1.866, -0.09092), (0.096, 1.766, -0.09092), (-0.096, 1.766, -0.09092), (-0.096, 1.866, -0.09092), (-0.096, 1.766, 0.1011), (0.096, 1.766, 0.1011), (0.096, 1.866, 0.1011), (-0.096, 1.866, 0.1011), (0.3, 2.346, -0.2749), (-0.3, 2.346, -0.2749), (-0.3, 2.346, 0.2851), (0.3, 2.346, 0.2851), (-0.3, 1.866, 0.2851), (-0.3, 1.866, -0.2749), (0.3, 1.866, -0.2749), (0.3, 1.866, 0.2851), (-0.32, 1.28, -0.1349), (-0.32, 1.72, -0.1349), (-0.32, 1.72, 0.1451), (-0.32, 1.28, 0.1451), (-0.52, 1.72, 0.1451), (-0.52, 1.28, 0.1451), (-0.52, 1.72, -0.1349), (-0.52, 1.28, -0.1349), (-0.32, 0.84, -0.1349), (-0.32, 1.28, -0.1349), (-0.32, 1.28, 0.1451), (-0.32, 0.84, 0.1451), (-0.52, 1.28, 0.1451), (-0.52, 0.84, 0.1451), (-0.52, 1.28, -0.1349), (-0.52, 0.84, -0.1349), (0.3267, 0.0, 0.1651), (0.02, 0.0, 0.1651), (0.02, 0.0, -0.2949), (0.3267, 0.0, -0.2949), (0.3267, 0.1, 0.1651), (0.3267, 0.1, -0.2949), (0.02, 0.1, -0.2949), (0.02, 0.1, 0.1651), (0.06, 0.1, -0.09492), (0.06, 0.1, 0.1051), (0.06, 0.5, 0.1051), (0.06, 0.5, -0.09492), (0.2867, 0.1, 0.1051), (0.2867, 0.5, 0.1051), (0.2867, 0.1, -0.09492), (0.2867, 0.5, -0.09492), (0.06, 0.5, -0.09492), (0.06, 0.5, 0.1051), (0.06, 0.9, 0.1051), (0.06, 0.9, -0.09492), (0.2867, 0.5, 0.1051), (0.2867, 0.9, 0.1051), (0.2867, 0.5, -0.09492), (0.2867, 0.9, -0.09492), (0.32, 1.766, 0.2051), (0.32, 1.28, -0.1349), (0.32, 1.28, 0.1451), (0.32, 1.72, 0.1451), (0.32, 1.72, -0.1349), (0.52, 1.28, 0.1451), (0.52, 1.72, 0.1451), (0.52, 1.28, -0.1349), (0.52, 1.72, -0.1349), (0.32, 0.84, -0.1349), (0.32, 0.84, 0.1451), (0.32, 1.28, 0.1451), (0.32, 1.28, -0.1349), (0.52, 0.84, 0.1451), (0.52, 1.28, 0.1451), (0.52, 0.84, -0.1349), (0.52, 1.28, -0.1349), (-0.06, 0.73, 0.13), (-0.06, 0.9614, 0.13), (-0.06, 0.9614, -0.12), (-0.06, 0.73, -0.12), (0.06, 0.9614, -0.12), (0.06, 0.73, -0.12), (0.06, 0.9614, 0.13), (0.06, 0.73, 0.13)], [], [(0, 1, 2, 3), (4, 5, 6, 7), (0, 4, 7, 1), (1, 7, 6, 2), (2, 6, 5, 3), (4, 0, 3, 5), (8, 9, 10, 11), (11, 10, 12, 13), (13, 12, 14, 15), (15, 14, 9, 8), (11, 13, 15, 8), (12, 10, 9, 14), (16, 17, 18, 19), (19, 18, 20, 21), (21, 20, 22, 23), (23, 22, 17, 16), (19, 21, 23, 16), (20, 18, 17, 22), (24, 25, 26, 27), (28, 29, 26, 25), (30, 28, 25, 24), (31, 32, 33, 34), (35, 36, 37, 38), (35, 38, 34, 33), (39, 40, 41, 42), (43, 41, 40, 44), (45, 46, 43, 44), (47, 48, 49, 50), (50, 49, 51, 52), (52, 51, 53, 54), (54, 53, 48, 47), (50, 52, 54, 47), (51, 49, 48, 53), (55, 56, 57, 58), (58, 57, 59, 60), (60, 59, 61, 62), (62, 61, 56, 55), (58, 60, 62, 55), (59, 57, 56, 61), (63, 64, 65, 66), (67, 68, 69, 70), (63, 66, 68, 67), (66, 65, 69, 68), (65, 64, 70, 69), (67, 70, 64, 63), (71, 72, 73, 74), (72, 75, 76, 73), (75, 77, 78, 76), (77, 71, 74, 78), (72, 71, 77, 75), (76, 78, 74, 73), (79, 80, 81, 82), (80, 83, 84, 81), (83, 85, 86, 84), (85, 79, 82, 86), (80, 79, 85, 83), (84, 86, 82, 81), (26, 29, 87, 27), (30, 24, 27, 87), (30, 87, 29, 28), (35, 33, 32, 36), (31, 34, 38, 37), (36, 32, 31, 37), (43, 46, 42, 41), (46, 45, 39, 42), (45, 44, 40, 39), (88, 89, 90, 91), (89, 92, 93, 90), (92, 94, 95, 93), (94, 88, 91, 95), (89, 88, 94, 92), (93, 95, 91, 90), (96, 97, 98, 99), (97, 100, 101, 98), (100, 102, 103, 101), (102, 96, 99, 103), (97, 96, 102, 100), (101, 103, 99, 98), (104, 105, 106, 107), (107, 106, 108, 109), (109, 108, 110, 111), (111, 110, 105, 104), (107, 109, 111, 104), (108, 106, 105, 110)])
me_playermesh_cube_008.use_remesh_preserve_volume = False
me_playermesh_cube_008.use_remesh_preserve_attributes = False
me_playermesh_cube_008.use_mirror_vertex_groups = False
me_playermesh_cube_008.update()

# ---- objects
ob_cube_003 = bpy.data.objects.new('Cube.003', me_cube_004)
ob_cube_002 = bpy.data.objects.new('Cube.002', me_cube_003)
ob_cube_001 = bpy.data.objects.new('Cube.001', me_cube_002)
ob_cube = bpy.data.objects.new('Cube', me_cube_001)
ob_terrain = bpy.data.objects.new('terrain', me_plane_002)
ob_playermesh_cube_008 = bpy.data.objects.new('playerMesh_Cube.008', me_playermesh_cube_008)

# ---- transforms, parenting, visibility, modifiers, constraints
ob_cube_003.location = (-6.149, 18.54, 3.007)
ob_cube_003.rotation_euler = (-0.442, -0.4715, 0.8739)
ob_cube_003.scale = (2.88, 2.88, 2.88)
ob_cube_003.lineart.crease_threshold = 0.0
ob_cube_002.location = (0.7531, 9.231, 0.3411)
ob_cube_002.rotation_euler = (-0.4317, 0.2715, -1.061)
ob_cube_002.lineart.crease_threshold = 0.0
ob_cube_001.location = (7.473, 2.789, 0.3409)
ob_cube_001.lineart.crease_threshold = 0.0
ob_cube.location = (8.375, 0.5207, 1.007)
ob_cube.lineart.crease_threshold = 0.0
ob_terrain.location = (0.0, 0.0, 0.0)
ob_terrain.scale = (32.0, 32.0, 32.0)
ob_terrain.lineart.crease_threshold = 0.0
ob_playermesh_cube_008.location = (0.0, 0.0, 0.0)
ob_playermesh_cube_008.rotation_euler = (1.571, -0.0, 0.0)
ob_playermesh_cube_008.hide_select = True
ob_playermesh_cube_008.lineart.crease_threshold = 0.0

# ---- collection membership
col_collection_1.objects.link(ob_cube_003)
col_collection_1.objects.link(ob_cube_002)
col_collection_1.objects.link(ob_cube_001)
col_collection_1.objects.link(ob_cube)
col_collection_1.objects.link(ob_terrain)
col_collection_1.objects.link(ob_playermesh_cube_008)

# ---- scene / render settings (as saved in the file)
scene.frame_start = 1; scene.frame_end = 250; scene.frame_set(1)
scene.render.engine = 'BLENDER_EEVEE_NEXT'
scene.render.resolution_percentage = 50
scene.render.dither_intensity = 0.0
scene.cycles.use_denoising = False
scene.cycles.samples = 128
scene.cycles.sampling_pattern = 'TABULATED_SOBOL'
scene.cycles.light_sampling_threshold = 0.0
scene.cycles.use_adaptive_sampling = False
scene.cycles.use_light_tree = False
scene.cycles.blur_glossy = 0.0
scene.cycles.sample_clamp_indirect = 0.0
scene.view_settings.view_transform = 'Standard'
bpy.context.view_layer.update()

# ---- added for rendering (the .blend has no active camera and no usable light): camera, sun
cam_auto = bpy.data.cameras.new('AutoCamera')
cam_auto.lens = 50.0
cam_auto.sensor_width = 36.0
cam_auto.clip_end = 1477.65
ob_auto_camera = bpy.data.objects.new('AutoCamera', cam_auto)
scene.collection.objects.link(ob_auto_camera)
ob_auto_camera.location = (84.1968, -101.036, 70.3649)
ob_auto_camera.rotation_euler = (1.09748, -7.21219e-08, 0.694738)
scene.camera = ob_auto_camera
light_auto_sun = bpy.data.lights.new('AutoSun', 'SUN')
light_auto_sun.energy = 3.0
light_auto_sun.angle = 0.0523599
ob_auto_sun = bpy.data.objects.new('AutoSun', light_auto_sun)
scene.collection.objects.link(ob_auto_sun)
ob_auto_sun.rotation_euler = (0.872665, 0.174533, 0.523599)
bpy.context.view_layer.update()

